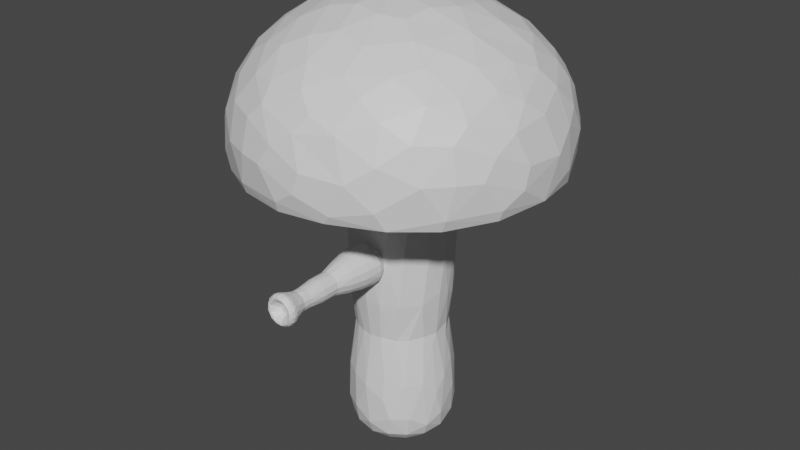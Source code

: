 # Source: Mushroom4.blend  (saved by Blender 2.92.15; exported with 4.5.12 LTS)
import bpy
from mathutils import Matrix  # noqa: F401  (used for matrix-valued properties, if any)

bpy.ops.wm.read_factory_settings(use_empty=True)
scene = bpy.context.scene
scene.name = 'Scene'

# ---- collections
col_collection = bpy.data.collections.new('Collection'); scene.collection.children.link(col_collection)

# ---- materials (node trees are filled in below, after node groups)
mat_material_003 = bpy.data.materials.new('Material.003')
mat_material_003.use_transparent_shadow = False
mat_material_004 = bpy.data.materials.new('Material.004')
mat_material_004.use_transparent_shadow = False
mat_material_005 = bpy.data.materials.new('Material.005')
mat_material_005.use_transparent_shadow = False

# ---- material node trees
mat_material_003.use_nodes = True; mat_material_003.node_tree.nodes.clear()
_N = mat_material_003.node_tree.nodes; _L = mat_material_003.node_tree.links
n0 = _N.new('ShaderNodeBsdfPrincipled'); n0.name = 'Principled BSDF'; n0.location = (10, 300)
n0.distribution = 'GGX'
n0.subsurface_method = 'BURLEY'
n0.inputs[3].default_value = 1.45
n0.inputs[27].default_value = (0.0, 0.0, 0.0, 1.0)
n0.inputs[28].default_value = 1.0
n1 = _N.new('ShaderNodeOutputMaterial'); n1.name = 'Material Output'; n1.location = (300, 300)
_L.new(n0.outputs[0], n1.inputs[0])
n1.is_active_output = True
mat_material_004.use_nodes = True; mat_material_004.node_tree.nodes.clear()
_N = mat_material_004.node_tree.nodes; _L = mat_material_004.node_tree.links
n0 = _N.new('ShaderNodeBsdfPrincipled'); n0.name = 'Principled BSDF'; n0.location = (10, 300)
n0.distribution = 'GGX'
n0.subsurface_method = 'BURLEY'
n0.inputs[3].default_value = 1.45
n0.inputs[27].default_value = (0.0, 0.0, 0.0, 1.0)
n0.inputs[28].default_value = 1.0
n1 = _N.new('ShaderNodeOutputMaterial'); n1.name = 'Material Output'; n1.location = (300, 300)
_L.new(n0.outputs[0], n1.inputs[0])
n1.is_active_output = True
mat_material_005.use_nodes = True; mat_material_005.node_tree.nodes.clear()
_N = mat_material_005.node_tree.nodes; _L = mat_material_005.node_tree.links
n0 = _N.new('ShaderNodeBsdfPrincipled'); n0.name = 'Principled BSDF'; n0.location = (10, 300)
n0.distribution = 'GGX'
n0.subsurface_method = 'BURLEY'
n0.inputs[3].default_value = 1.45
n0.inputs[27].default_value = (0.0, 0.0, 0.0, 1.0)
n0.inputs[28].default_value = 1.0
n1 = _N.new('ShaderNodeOutputMaterial'); n1.name = 'Material Output'; n1.location = (300, 300)
_L.new(n0.outputs[0], n1.inputs[0])
n1.is_active_output = True

# ---- world
world_world = bpy.data.worlds.new('World'); scene.world = world_world
world_world.use_nodes = True; world_world.node_tree.nodes.clear()
_N = world_world.node_tree.nodes; _L = world_world.node_tree.links
n0 = _N.new('ShaderNodeOutputWorld'); n0.name = 'World Output'; n0.location = (300, 300)
n1 = _N.new('ShaderNodeBackground'); n1.name = 'Background'; n1.location = (10, 300)
n1.inputs[0].default_value = (0.05088, 0.05088, 0.05088, 1.0)
_L.new(n1.outputs[0], n0.inputs[0])
n0.is_active_output = True
world_world.color = (0.05088, 0.05088, 0.05088)
world_world.use_sun_shadow = False
world_world.sun_shadow_jitter_overblur = 0.0

# ---- meshes
me_cylinder_003 = bpy.data.meshes.new('Cylinder.003')
me_cylinder_003.from_pydata([(-0.1046, 4.632, 0.7917), (-0.2657, 4.721, 0.7916), (-0.364, 4.883, 0.7917), (-0.3813, 5.031, 0.7916), (-0.3405, 5.174, 0.7917), (-0.2478, 5.291, 0.7917), (-0.1174, 5.364, 0.7917), (0.07543, 5.379, 0.7915), (0.2478, 5.291, 0.7917), (0.3597, 5.139, 0.7916), (0.38, 4.956, 0.7917), (0.3196, 4.786, 0.7916), (0.1806, 4.662, 0.7916), (0.03744, 4.62, 0.7917), (-0.04837, 4.546, 1.564), (-0.0373, 4.621, 1.938), (-0.04804, 4.723, 2.313), (-0.05552, 4.721, 3.411), (-0.08416, 4.733, 2.689), (-0.1441, 4.521, 1.172), (-0.1125, 4.789, 3.073), (-0.1458, 4.648, 1.932), (-0.2188, 4.6, 1.564), (-0.1859, 4.768, 3.452), (-0.1779, 4.783, 2.693), (-0.1941, 4.796, 2.313), (-0.2469, 4.71, 1.938), (-0.2767, 4.586, 1.172), (-0.2, 4.866, 3.075), (-0.3534, 4.709, 1.556), (-0.3922, 4.689, 1.172), (-0.258, 4.856, 3.447), (-0.2473, 4.868, 2.693), (-0.3356, 4.821, 1.938), (-0.257, 4.894, 2.312), (-0.4214, 4.825, 1.552), (-0.4795, 4.859, 1.17), (-0.2917, 4.969, 3.44), (-0.2378, 4.976, 3.073), (-0.2736, 4.946, 2.692), (-0.2815, 4.996, 2.31), (-0.3736, 4.926, 1.932), (-0.4541, 4.96, 1.564), (-0.2789, 5.028, 2.693), (-0.3786, 5.044, 1.938), (-0.4981, 5.0, 1.172), (-0.2854, 5.083, 3.452), (-0.2287, 5.069, 3.073), (-0.4473, 5.089, 1.552), (-0.4768, 5.149, 1.17), (-0.2471, 5.132, 2.693), (-0.2487, 5.127, 2.312), (-0.3329, 5.186, 1.938), (-0.4073, 5.209, 1.555), (-0.1848, 5.151, 3.073), (-0.4141, 5.277, 1.172), (-0.1912, 5.228, 3.452), (-0.1777, 5.217, 2.693), (-0.1791, 5.215, 2.314), (-0.2395, 5.299, 1.93), (-0.2964, 5.349, 1.555), (-0.3105, 5.392, 1.172), (-0.1128, 5.211, 3.073), (-0.08813, 5.284, 3.452), (-0.08121, 5.268, 2.693), (-0.05588, 5.276, 2.313), (-0.1094, 5.361, 1.956), (-0.1745, 5.421, 1.552), (-0.1368, 5.481, 1.172), (-0.02357, 5.238, 3.073), (-0.04902, 5.453, 1.564), (-0.05407, 5.354, 3.603), (0.02957, 5.279, 2.697), (1.574e-07, 5.381, 1.932), (2.131e-07, 5.498, 1.172), (0.0896, 5.283, 3.452), (0.0925, 5.223, 3.059), (0.08051, 5.268, 2.313), (0.1114, 5.364, 1.939), (0.08898, 5.447, 1.552), (0.145, 5.478, 1.172), (0.1068, 5.258, 2.692), (0.2163, 5.403, 1.556), (0.1879, 5.228, 3.446), (0.1815, 5.213, 2.693), (0.1768, 5.216, 2.313), (0.2116, 5.317, 1.932), (0.3105, 5.392, 1.172), (0.1848, 5.151, 3.073), (0.295, 5.241, 1.939), (0.3542, 5.29, 1.556), (0.2698, 5.11, 3.429), (0.2494, 5.128, 2.693), (0.2462, 5.132, 2.313), (0.4141, 5.277, 1.172), (0.2287, 5.069, 3.073), (0.3649, 5.11, 1.939), (0.4381, 5.132, 1.556), (0.4761, 5.154, 1.172), (0.2823, 4.996, 2.687), (0.2816, 5.001, 2.313), (0.3526, 5.052, 3.6), (0.2375, 4.975, 3.078), (0.3791, 4.962, 1.939), (0.4554, 4.954, 1.556), (0.4981, 5.0, 1.172), (0.2834, 4.91, 3.452), (0.4811, 4.863, 1.172), (0.1967, 4.861, 3.075), (0.2578, 4.893, 2.692), (0.2468, 4.869, 2.313), (0.3357, 4.82, 1.939), (0.4041, 4.789, 1.564), (0.2276, 4.812, 3.446), (0.2147, 4.82, 2.689), (0.4141, 4.723, 1.172), (0.1778, 4.784, 2.313), (0.243, 4.709, 1.947), (0.2908, 4.646, 1.555), (0.3168, 4.614, 1.172), (0.1102, 4.73, 3.429), (0.1103, 4.789, 3.078), (0.155, 4.768, 2.692), (0.04817, 4.722, 2.694), (0.08416, 4.734, 2.311), (0.1108, 4.635, 1.938), (0.1283, 4.56, 1.547), (0.1906, 4.54, 1.172), (0.0002398, 4.759, 3.075), (0.05328, 4.502, 1.17), (0.04225, 4.899, 3.607), (-0.06251, 4.908, 3.607), (-0.1108, 5.001, 3.607), (-0.07164, 5.082, 3.607), (3.923e-08, 5.108, 3.607), (0.07749, 5.079, 3.607), (0.1087, 4.98, 3.607), (-0.13, 4.758, 3.777), (-0.08705, 4.707, 3.783), (0.02903, 4.641, 3.606), (-0.03631, 4.631, 3.674), (-0.07185, 4.652, 3.731), (-0.1045, 4.656, 3.606), (-0.18, 4.677, 3.674), (-0.2162, 4.78, 3.784), (-0.2209, 4.723, 3.728), (-0.2259, 4.719, 3.604), (-0.2899, 4.77, 3.674), (-0.3261, 4.855, 3.73), (-0.3172, 4.829, 3.606), (-0.302, 4.937, 3.784), (-0.3557, 4.899, 3.674), (-0.3521, 4.93, 3.607), (-0.3531, 5.029, 3.729), (-0.3673, 5.043, 3.674), (-0.3594, 5.031, 3.608), (-0.286, 5.116, 3.784), (-0.3015, 5.191, 3.73), (-0.323, 5.18, 3.674), (-0.3208, 5.164, 3.606), (-0.2645, 5.239, 3.6), (-0.1736, 5.255, 3.783), (-0.2295, 5.29, 3.674), (-0.1707, 5.31, 3.73), (-0.1739, 5.316, 3.608), (-0.1409, 5.34, 3.674), (-0.03177, 5.304, 3.783), (-0.03797, 5.352, 3.73), (-0.03275, 5.368, 3.675), (0.1293, 5.243, 3.777), (0.03973, 5.359, 3.608), (0.1157, 5.286, 3.784), (0.1042, 5.34, 3.728), (0.1034, 5.355, 3.672), (0.1374, 5.332, 3.607), (0.2585, 5.246, 3.73), (0.2046, 5.306, 3.674), (0.2335, 5.275, 3.606), (0.2551, 5.173, 3.784), (0.2817, 5.24, 3.674), (0.2657, 5.081, 3.777), (0.3202, 5.166, 3.608), (0.3408, 5.097, 3.729), (0.3519, 5.114, 3.674), (0.3045, 5.032, 3.783), (0.3519, 4.959, 3.729), (0.3686, 4.97, 3.674), (0.228, 4.838, 3.777), (0.358, 4.958, 3.606), (0.2931, 4.911, 3.783), (0.312, 4.833, 3.729), (0.3278, 4.828, 3.675), (0.3161, 4.826, 3.608), (0.2178, 4.782, 3.784), (0.2539, 4.746, 3.607), (0.2251, 4.726, 3.729), (0.2377, 4.717, 3.672), (0.04703, 4.731, 3.777), (0.1643, 4.679, 3.606), (0.06267, 4.698, 3.784), (0.09688, 4.659, 3.729), (0.1135, 4.648, 3.674), (-0.1145, 4.795, 3.262), (-0.2002, 4.873, 3.262), (-0.2344, 4.981, 3.262), (-0.2238, 5.072, 3.262), (-0.1633, 5.172, 3.262), (-0.0656, 5.226, 3.263), (0.0473, 5.232, 3.262), (0.1651, 5.169, 3.26), (0.2238, 5.072, 3.262), (0.2335, 4.96, 3.262), (0.1717, 4.837, 3.262), (0.0896, 4.784, 3.262), (-0.005894, 4.763, 3.262), (-0.1083, 4.828, 3.715), (-0.2422, 4.9, 3.772), (-0.2576, 5.07, 3.774), (-0.1742, 5.112, 3.719), (-0.1435, 5.217, 3.772), (-0.02519, 5.258, 3.772), (0.09669, 5.174, 3.708), (0.1969, 5.055, 3.714), (0.1741, 4.899, 3.71), (0.03568, 4.816, 3.695), (0.0006317, 0.3366, 0.947), (-0.9498, 0.2277, -0.03329), (-0.9023, 7.467, -0.006689), (-0.8618, 0.2283, -0.5163), (-0.09637, 7.467, -1.043), (0.7765, 7.465, 0.368), (-0.8711, 0.9393, 0.7875), (-1.225, 1.091, 0.2219), (-1.255, 0.9167, -0.2446), (-1.061, 5.247, -0.7465), (0.6449, 4.726, -1.186), (0.5301, 3.211, -1.101), (0.9174, 5.165, -0.9578), (-0.3594, 0.2325, 0.7519), (0.07465, 7.466, 0.7832), (-0.4139, 0.9784, 1.067), (-0.4294, 0.4778, 0.9544), (-0.6751, 0.2297, 0.5341), (-0.315, 7.465, 0.7232), (-0.8183, 0.4841, 0.7034), (-0.6064, 7.464, 0.5409), (-1.069, 0.4704, 0.3224), (-0.8172, 7.464, 0.2551), (-1.167, 0.4841, -0.1246), (-1.07, 0.4666, -0.5821), (-0.8862, 7.468, -0.3761), (-0.8322, 0.6185, -1.009), (-0.7558, 0.3283, -0.8889), (-0.2821, 0.1831, -0.9828), (-0.6602, 7.465, -0.7562), (-0.4476, 0.4704, -1.207), (0.004535, 0.2371, -1.095), (-0.3817, 7.466, -0.96), (0.002513, 0.4666, -1.298), (0.4803, 0.2336, -0.9753), (0.2553, 0.9927, -1.382), (0.4585, 0.5034, -1.223), (0.8192, 0.9167, -1.104), (0.8262, 0.4704, -0.963), (0.5881, 7.464, -0.836), (1.154, 0.6826, -0.5929), (0.9724, 0.2954, -0.5366), (0.97, 0.2371, -0.134), (0.8696, 7.463, -0.4373), (1.273, 0.9386, -0.03487), (1.177, 0.4778, -0.1446), (0.8904, 0.2325, 0.2342), (0.91, 7.465, 0.01124), (1.165, 0.7245, 0.3433), (1.037, 0.3945, 0.2949), (0.6863, 0.2371, 0.5509), (0.8363, 0.4868, 0.6978), (0.361, 0.2297, 0.7529), (0.5697, 0.9616, 1.005), (0.4626, 0.4841, 0.9499), (0.4259, 7.465, 0.6841), (0.03317, 0.7196, 1.11), (-0.04456, 1.737, 1.13), (-0.3421, 5.03, 1.053), (-0.7426, 6.362, 0.7235), (-0.3978, 4.065, -1.265), (-0.08083, 1.875, -1.373), (0.7197, 6.37, -1.013), (1.195, 5.917, -0.2175), (1.246, 1.898, -0.1794), (1.066, 3.99, 0.4355), (0.7195, 3.999, 0.8309), (0.2968, 3.999, 1.03), (0.4171, 1.483, 1.072), (0.4137, 2.204, 1.005), (0.5045, 6.357, 0.8917), (0.1669, 5.837, 1.053), (0.829, 5.315, 0.7878), (0.8645, 6.324, 0.6287), (0.9533, 0.9784, 0.7155), (1.11, 6.072, 0.27), (1.101, 2.815, 0.1176), (1.211, 4.22, 0.0007739), (1.149, 5.158, 0.3414), (1.109, 6.564, -0.09548), (1.209, 1.448, -0.5527), (1.144, 2.204, -0.5389), (1.192, 4.022, -0.3045), (1.053, 6.353, -0.5748), (1.049, 0.98, -0.8514), (1.101, 3.964, -0.6008), (1.149, 5.158, -0.6051), (0.5675, 1.483, -1.273), (0.8743, 4.057, -0.9683), (0.4138, 5.977, -1.247), (0.2911, 4.413, -1.326), (0.1101, 6.214, -1.28), (-0.1782, 0.9863, -1.383), (0.00666, 3.999, -1.326), (-0.4256, 5.16, -1.288), (-0.344, 6.045, -1.26), (-0.6002, 0.9837, -1.253), (-0.7303, 4.4, -1.112), (-0.9784, 0.9843, -0.9287), (-0.9529, 6.316, -0.7558), (-1.082, 3.981, -0.6236), (-1.226, 4.964, -0.2609), (-1.18, 5.976, -0.07568), (-1.122, 6.165, -0.4377), (-1.188, 3.954, -0.1318), (-1.168, 4.981, 0.2548), (-0.9944, 6.379, 0.4103), (-1.049, 1.699, 0.5631), (-0.8109, 3.981, 0.7391), (-1.081, 4.065, 0.3836), (-0.6047, 5.401, 0.9313), (-0.3987, 6.215, 0.9479), (-0.05146, 4.0, 1.059), (-0.4598, 4.097, 0.9818), (0.04991, 5.16, 1.102), (-1.071, 3.064, -0.2985), (0.8611, 3.065, -0.812), (1.063, 3.169, -0.4453), (1.09, 3.069, -0.03906), (0.5935, 3.05, 0.788), (-0.2619, 3.067, 0.9222), (-0.889, 3.194, 0.5006), (-1.073, 3.069, -0.008209), (-0.8293, 3.072, -0.8285), (-0.6303, 3.076, -1.014), (-0.1157, 3.189, -1.222), (0.496, 2.963, -1.125), (0.2575, 3.076, 0.9272), (0.2584, 7.466, -1.014), (0.00666, 0.00714, -0.1318), (-0.374, 0.1029, 0.4026), (-0.6404, 0.1029, -0.02308), (-0.5278, 0.1029, -0.5125), (0.3548, 0.1029, -0.688), (0.657, 0.09549, -0.158), (0.2521, 0.09095, 0.4608), (0.4781, 5.165, 1.006), (0.845, 1.895, 0.7899), (1.107, 1.914, 0.4424), (1.248, 1.53, 0.115), (1.238, 5.167, -0.1332), (0.9284, 1.895, -0.9702), (0.918, 6.319, -0.8255), (0.6365, 5.511, -1.178), (0.2336, 1.946, -1.347), (-0.01, 5.207, -1.362), (-0.3755, 1.939, -1.31), (-0.769, 1.953, -1.103), (-0.7469, 5.936, -1.057), (-1.095, 1.901, -0.7152), (-0.9346, 4.548, -0.9145), (-1.238, 1.895, -0.1908), (-1.195, 1.13, -0.5692), (-1.171, 1.939, 0.2503), (-0.787, 1.905, 0.8296), (-0.8516, 5.207, 0.7499), (-0.9969, 5.417, 0.5761), (-0.4565, 1.858, 1.024), (-0.1823, 6.313, 0.9999), (-0.02334, 3.058, 0.9557), (-0.4934, 3.068, 0.8339), (-0.7201, 3.071, 0.6798), (-0.9882, 3.076, 0.3132), (-0.9777, 3.068, -0.5915), (-0.2982, 3.051, -1.181), (0.1514, 3.063, -1.21), (0.6634, 2.874, -1.029), (1.087, 2.874, -0.3952), (1.003, 3.09, 0.3124), (0.8104, 3.051, 0.6061), (-3.499, 7.573, -1.576), (-3.47, 7.703, 1.411), (-3.59, 8.535, 0.783), (0.2937, 7.573, -3.905), (-2.538, 7.703, -2.954), (-1.977, 8.535, -3.262), (3.681, 7.573, -1.017), (1.901, 7.703, -3.416), (2.368, 8.535, -2.978), (1.981, 7.573, 3.097), (3.713, 7.703, 0.6629), (3.441, 8.535, 1.242), (-2.456, 7.573, 2.751), (0.3934, 7.703, 3.646), (-0.2411, 8.535, 3.566), (-0.6079, 10.76, -1.213), (-2.094, 10.4, -0.4637), (-1.218, 10.76, 0.1137), (0.8421, 10.76, -1.043), (1.326, 10.5, -1.506), (1.128, 10.76, 0.389), (1.498, 10.4, 1.371), (-0.1448, 10.76, 1.104), (-0.5025, 10.29, 2.125), (-1.661, 9.922, 2.128), (1.634, 9.922, 2.148), (2.671, 9.922, -0.9804), (0.01647, 9.922, -2.933), (-2.661, 9.922, -1.012), (-2.869, 8.1, 2.343), (-2.389, 8.483, 2.717), (1.465, 8.1, 3.363), (1.969, 8.483, 3.021), (3.774, 8.1, -0.4442), (3.605, 8.483, -1.029), (0.2593, 8.483, -3.837), (-3.445, 8.483, -1.522), (-3.067, 7.188, 1.917), (-2.229, 7.176, 2.824), (0.9987, 7.188, 3.419), (2.121, 7.176, 2.903), (3.716, 7.214, -0.08935), (3.539, 7.176, -1.21), (1.187, 7.214, -3.652), (0.06656, 7.176, -3.83), (-2.983, 7.214, -2.347), (-3.498, 7.176, -1.336), (-0.118, 7.146, 3.54), (-1.275, 7.121, 3.298), (3.454, 7.146, 1.116), (2.866, 7.121, 2.142), (2.253, 7.146, -3.029), (3.046, 7.121, -2.153), (-2.062, 7.146, -3.168), (-0.9832, 7.121, -3.652), (-3.527, 7.146, 0.892), (-3.654, 7.121, -0.2832), (1.347, 7.116, -3.373), (-3.226, 7.099, -1.504), (0.8167, 7.116, 3.286), (3.501, 7.116, 0.1489), (1.802, 7.099, 2.878), (-3.739, 8.11, -0.7268), (-0.5875, 8.11, -3.87), (3.376, 8.11, -1.844), (2.674, 8.11, 2.551), (-1.723, 8.11, 3.241), (-0.4024, 10.9, 0.2289), (-0.7731, 10.65, 1.212), (-1.056, 10.03, 2.333), (-2.627, 9.977, 0.6468), (-1.948, 10.21, 1.285), (-1.103, 10.7, 0.7521), (-2.423, 10.2, 0.1908), (-1.915, 10.44, 0.5464), (-1.263, 10.39, 1.57), (-3.165, 9.548, 0.142), (-2.941, 9.586, 0.9532), (-2.533, 9.685, 1.556), (-2.127, 9.661, 2.075), (-1.328, 9.502, 2.797), (0.1409, 10.93, 0.2264), (1.037, 10.65, 1.02), (2.016, 10.03, 1.636), (-0.07306, 9.977, 2.608), (0.819, 9.899, 2.566), (0.4978, 10.7, 1.192), (0.05142, 10.44, 1.9), (0.8088, 10.31, 1.963), (-0.7196, 9.548, 2.964), (0.1211, 9.586, 3.002), (1.309, 9.603, 2.701), (2.373, 9.502, 2.037), (0.5364, 10.9, -0.1835), (1.414, 10.65, -0.7609), (2.302, 10.03, -1.501), (2.582, 9.977, 0.7858), (2.817, 9.899, -0.07558), (1.411, 10.7, -0.1949), (2.148, 10.2, 1.035), (2.06, 10.41, 0.2787), (2.021, 10.39, -0.7625), (2.721, 9.548, 1.511), (3.016, 9.586, 0.7228), (3.017, 9.661, -0.6633), (2.794, 9.502, -1.717), (0.1147, 10.9, -0.6565), (-0.308, 10.6, -1.786), (-0.593, 10.03, -2.743), (1.669, 9.977, -2.302), (0.9222, 9.899, -2.793), (0.3741, 10.7, -1.492), (1.772, 10.2, -1.813), (0.8083, 10.31, -2.222), (0.02291, 10.39, -2.248), (2.401, 9.548, -2.21), (1.743, 9.586, -2.735), (0.6051, 9.603, -3.189), (-0.6457, 9.502, -3.278), (-0.4655, 10.9, -0.4016), (-1.515, 10.65, -0.4505), (-2.668, 10.03, -0.3733), (-1.55, 9.977, -2.388), (-2.247, 9.899, -1.83), (-1.18, 10.7, -0.9065), (-1.054, 10.2, -2.335), (-1.235, 10.44, -1.742), (-1.884, 10.31, -1.347), (-1.201, 9.456, -3.162), (-1.939, 9.586, -2.592), (-2.723, 9.603, -1.651), (-3.193, 9.502, -0.4885), (-3.425, 9.127, 0.3969), (-3.027, 9.218, 1.41), (-2.146, 9.251, 2.483), (-3.04, 7.389, 2.077), (-3.322, 8.85, 1.232), (-3.379, 8.168, 1.543), (-2.823, 8.966, 1.988), (-1.792, 8.883, 2.984), (-0.711, 9.152, 3.259), (0.5291, 9.218, 3.225), (1.822, 9.251, 2.719), (1.159, 7.389, 3.444), (0.2688, 8.85, 3.45), (0.5467, 8.168, 3.6), (1.142, 8.966, 3.209), (2.408, 8.883, 2.537), (3.003, 9.152, 1.594), (3.327, 9.301, 0.2402), (3.272, 9.251, -0.9824), (3.488, 8.85, 0.7208), (3.716, 8.168, 0.5028), (3.528, 8.966, -0.1841), (3.387, 8.705, -1.498), (3.011, 9.119, -1.877), (2.461, 9.127, -2.569), (1.544, 9.218, -3.155), (1.841, 8.189, -3.412), (0.2002, 9.251, -3.505), (0.6039, 8.094, -3.86), (1.887, 8.85, -3.184), (1.244, 8.148, -3.695), (1.039, 8.966, -3.502), (-0.3808, 8.883, -3.702), (-1.559, 9.127, -3.224), (-2.4, 9.218, -2.533), (-2.553, 8.189, -2.894), (-3.148, 9.251, -1.363), (-3.361, 8.094, -1.857), (-2.322, 8.85, -2.868), (-3.006, 8.148, -2.414), (-2.886, 8.966, -2.16), (-3.544, 8.705, -1.014), (-3.463, 9.119, -0.486), (-1.065, 8.822, 3.323), (-0.5479, 8.068, 3.617), (-1.106, 8.097, 3.491), (-1.267, 7.379, 3.4), (-0.08414, 7.392, 3.629), (2.955, 8.822, 1.951), (3.394, 8.068, 1.549), (3.102, 8.097, 2.041), (2.966, 7.379, 2.166), (3.549, 7.392, 1.112), (2.892, 8.822, -2.297), (2.645, 8.068, -2.839), (3.023, 8.097, -2.409), (3.1, 7.379, -2.241), (2.278, 7.392, -3.121), (-1.168, 8.822, -3.55), (-1.759, 8.068, -3.483), (-1.234, 8.097, -3.709), (-1.05, 7.379, -3.731), (-2.141, 7.392, -3.22), (-3.613, 8.822, -0.07612), (-3.732, 8.068, 0.5068), (-3.785, 8.097, -0.06239), (-3.749, 7.379, -0.2444), (-3.601, 7.392, 0.9518), (-1.225, 7.62, 0.6985), (0.4094, 7.62, 1.291), (1.478, 7.62, -0.08017), (0.5038, 7.62, -1.52), (-1.166, 7.62, -1.038), (-0.4836, 7.597, 1.208), (1.123, 7.597, 0.7435), (1.178, 7.597, -0.9278), (-0.395, 7.597, -1.496), (-1.422, 7.597, -0.1764), (-1.735, 7.469, -1.542), (-2.282, 7.397, -0.4548), (-1.879, 7.469, 1.084), (2.734, 7.043, -2.347), (0.8069, 7.469, -2.216), (-2.668, 7.116, -2.413), (2.037, 7.397, -1.208), (-0.9086, 7.043, 3.271), (0.5736, 7.469, 2.033), (-1.014, 7.397, 1.94), (-1.264, 7.043, -3.415), (-2.996, 7.116, 1.702), (-0.396, 7.397, -2.4), (2.953, 7.043, 1.785), (2.234, 7.469, -0.007182), (1.655, 7.397, 1.474), (0.3098, 7.099, -3.622), (-2.303, 7.099, 2.514), (3.417, 7.099, -0.9144), (-3.515, 7.043, 0.05685), (-5.39e-06, 7.725, -0.1298)], [], [(136, 130, 223), (159, 160, 46), (123, 16, 124), (126, 129, 127), (213, 120, 214), (122, 121, 123), (120, 213, 212), (119, 12, 11), (114, 116, 110), (112, 115, 107), (109, 108, 114), (10, 107, 11), (104, 107, 105), (100, 103, 96), (92, 95, 99), (93, 96, 89), (91, 210, 209), (90, 94, 87), (84, 88, 92), (85, 89, 86), (82, 87, 80), (81, 76, 84), (78, 82, 79), (72, 76, 81), (72, 77, 65), (68, 70, 74), (66, 65, 73), (69, 72, 64), (66, 70, 67), (62, 64, 57), (54, 57, 50), (53, 55, 49), (49, 4, 3), (47, 50, 43), (42, 44, 48), (42, 45, 36), (41, 40, 44), (38, 43, 39), (29, 33, 35), (32, 34, 25), (26, 25, 33), (28, 32, 24), (22, 26, 29), (202, 23, 203), (22, 27, 19), (20, 24, 18), (16, 21, 15), (214, 17, 202), (14, 19, 129), (123, 128, 18), (101, 188, 106), (192, 113, 106), (164, 63, 56), (139, 17, 120), (71, 170, 75), (37, 155, 46), (139, 140, 142), (142, 140, 143), (140, 141, 143), (146, 143, 147), (143, 145, 147), (149, 147, 151), (147, 148, 151), (158, 157, 162), (164, 162, 165), (162, 163, 165), (71, 168, 170), (170, 173, 174), (172, 171, 175), (177, 179, 181), (175, 178, 182), (181, 183, 101), (182, 184, 185), (185, 189, 190), (190, 189, 193), (194, 196, 198), (198, 201, 139), (200, 199, 141), (206, 62, 54), (207, 69, 62), (208, 76, 69), (76, 209, 88), (102, 211, 108), (108, 212, 121), (197, 224, 137), (187, 224, 197), (223, 130, 224), (222, 136, 223), (221, 135, 222), (220, 221, 169), (220, 134, 221), (220, 219, 134), (218, 132, 133), (216, 131, 132), (137, 224, 215), (189, 187, 193), (178, 180, 184), (171, 169, 178), (150, 216, 217), (144, 137, 216), (139, 142, 17), (134, 219, 133), (6, 7, 8, 9, 10, 11, 12, 13, 0, 1, 2, 3, 4, 5), (14, 126, 125, 15), (126, 14, 129), (16, 15, 125, 124), (129, 13, 12, 127), (120, 17, 214), (127, 119, 118, 126), (121, 128, 123), (12, 119, 127), (125, 126, 118, 117), (125, 117, 116, 124), (124, 116, 122, 123), (122, 114, 108, 121), (114, 122, 116), (118, 119, 115, 112), (113, 120, 212), (115, 119, 11), (118, 112, 111, 117), (117, 111, 110, 116), (212, 211, 106, 113), (11, 107, 115), (109, 114, 110), (112, 104, 103, 111), (104, 112, 107), (111, 103, 100, 110), (110, 100, 99, 109), (109, 99, 102, 108), (105, 10, 9, 98), (10, 105, 107), (101, 106, 211), (105, 98, 97, 104), (104, 97, 96, 103), (211, 210, 91, 101), (99, 95, 102), (100, 93, 92, 99), (93, 100, 96), (98, 94, 90, 97), (9, 94, 98), (97, 90, 89, 96), (94, 9, 8, 87), (92, 88, 95), (93, 85, 84, 92), (85, 93, 89), (90, 82, 86, 89), (83, 91, 209), (82, 90, 87), (87, 8, 7, 80), (84, 76, 88), (86, 78, 77, 85), (78, 86, 82), (85, 77, 81, 84), (209, 208, 75, 83), (79, 80, 74, 70), (79, 82, 80), (72, 81, 77), (74, 80, 7), (79, 70, 73, 78), (78, 73, 65, 77), (7, 6, 68, 74), (69, 76, 72), (71, 75, 208), (208, 207, 63, 71), (70, 66, 73), (64, 72, 65), (6, 5, 61, 68), (67, 70, 68), (62, 69, 64), (67, 68, 61, 60), (67, 60, 59, 66), (66, 59, 58, 65), (65, 58, 57, 64), (63, 207, 206, 56), (5, 4, 55, 61), (54, 62, 57), (60, 61, 55, 53), (60, 53, 52, 59), (58, 59, 52, 51), (58, 51, 50, 57), (160, 206, 205, 46), (206, 160, 56), (49, 55, 4), (47, 54, 50), (53, 48, 44, 52), (49, 48, 53), (51, 52, 44, 40), (51, 40, 43, 50), (48, 49, 45, 42), (45, 49, 3), (46, 205, 204, 37), (38, 47, 43), (3, 2, 36, 45), (41, 42, 35, 33), (41, 44, 42), (39, 43, 40), (35, 42, 36), (41, 33, 34, 40), (40, 34, 32, 39), (39, 32, 28, 38), (37, 204, 203, 31), (2, 1, 30, 36), (35, 36, 30, 29), (29, 30, 27, 22), (33, 25, 34), (26, 33, 29), (24, 32, 25), (203, 23, 31), (27, 30, 1), (1, 0, 19, 27), (20, 28, 24), (25, 26, 21, 16), (21, 26, 22), (25, 16, 18, 24), (21, 22, 14, 15), (202, 17, 23), (14, 22, 19), (0, 13, 129, 19), (128, 20, 18), (123, 18, 16), (120, 113, 194, 198), (136, 135, 134, 133, 132, 131, 130), (188, 192, 106), (160, 164, 56), (113, 192, 194), (63, 164, 71), (146, 23, 17, 142), (31, 23, 146, 149), (198, 139, 120), (75, 170, 174), (83, 75, 174, 177), (37, 31, 149, 152), (91, 83, 177, 181), (144, 145, 141, 138), (152, 155, 37), (91, 181, 101), (46, 155, 159), (141, 199, 138), (146, 142, 143), (143, 141, 145), (151, 154, 155, 152), (149, 146, 147), (147, 145, 148), (148, 145, 144), (148, 144, 150), (152, 149, 151), (153, 154, 151, 148), (154, 158, 159, 155), (153, 148, 150), (153, 150, 156), (157, 158, 154, 153), (158, 162, 160, 159), (157, 153, 156), (165, 168, 71, 164), (157, 156, 161), (164, 160, 162), (162, 157, 163), (163, 157, 161), (167, 168, 165, 163), (166, 167, 163, 161), (172, 173, 168, 167), (170, 168, 173), (171, 172, 167, 166), (176, 177, 174, 173), (172, 175, 176, 173), (175, 182, 183, 179), (177, 176, 179), (179, 176, 175), (175, 171, 178), (181, 179, 183), (186, 188, 101, 183), (182, 178, 184), (182, 185, 186, 183), (191, 192, 188, 186), (185, 184, 189), (185, 190, 191, 186), (196, 194, 192, 191), (195, 196, 191, 190), (195, 200, 201, 196), (195, 190, 193), (198, 196, 201), (199, 200, 195, 193), (200, 141, 140, 201), (139, 201, 140), (20, 128, 214, 202), (131, 224, 130), (28, 20, 202, 203), (38, 28, 203, 204), (47, 38, 204, 205), (54, 47, 205, 206), (210, 95, 88, 209), (206, 207, 62), (207, 208, 69), (208, 209, 76), (211, 102, 95, 210), (128, 121, 213, 214), (108, 211, 212), (121, 212, 213), (223, 187, 180, 222), (187, 223, 224), (221, 222, 180, 169), (222, 135, 136), (197, 199, 193, 187), (221, 134, 135), (219, 218, 133), (219, 217, 218), (218, 217, 132), (217, 216, 132), (216, 137, 215), (216, 215, 131), (215, 224, 131), (187, 189, 184, 180), (169, 171, 166, 220), (178, 169, 180), (220, 166, 161, 219), (217, 219, 161, 156), (197, 137, 138, 199), (156, 150, 217), (150, 144, 216), (144, 138, 137), (383, 243, 336), (243, 284, 336), (245, 331, 284), (247, 227, 331), (227, 250, 327), (250, 328, 327), (328, 250, 324), (324, 254, 373), (373, 257, 320), (257, 229, 320), (316, 353, 314), (353, 287, 314), (264, 287, 353), (287, 264, 367), (367, 268, 308), (268, 304, 308), (304, 272, 300), (230, 298, 300), (280, 295, 298), (280, 239, 295), (238, 360, 225), (355, 238, 242), (253, 357, 252), (267, 359, 266), (271, 359, 267), (360, 271, 275), (360, 275, 277), (278, 293, 281), (344, 292, 352), (361, 339, 292), (339, 337, 292), (295, 296, 361), (296, 383, 339), (279, 277, 275), (362, 294, 293), (362, 278, 299), (297, 361, 291), (361, 292, 291), (297, 295, 361), (273, 276, 274), (299, 276, 273), (363, 299, 273), (303, 297, 290), (297, 291, 290), (300, 298, 303), (270, 273, 274), (270, 269, 273), (302, 290, 343), (288, 300, 365), (304, 300, 288), (365, 303, 302), (305, 269, 265), (266, 270, 267), (305, 289, 269), (310, 307, 342), (307, 343, 342), (310, 311, 307), (311, 365, 307), (365, 302, 307), (308, 288, 311), (311, 288, 365), (263, 265, 266), (259, 263, 266), (305, 265, 309), (366, 306, 305), (366, 309, 262), (313, 310, 341), (237, 311, 313), (262, 263, 261), (260, 312, 262), (312, 366, 262), (368, 287, 237), (258, 260, 261), (256, 258, 259), (318, 315, 390), (315, 236, 390), (316, 314, 370), (317, 286, 260), (285, 318, 350), (318, 390, 350), (319, 370, 285), (252, 251, 255), (321, 255, 251), (252, 255, 253), (372, 321, 323), (348, 322, 349), (322, 285, 349), (373, 322, 375), (323, 251, 249), (374, 323, 377), (233, 249, 248), (249, 228, 226), (376, 374, 377), (376, 377, 233), (329, 325, 340), (325, 388, 340), (326, 325, 329), (327, 328, 326), (246, 232, 248), (232, 376, 233), (334, 329, 347), (329, 340, 347), (334, 330, 329), (331, 327, 330), (330, 327, 326), (332, 232, 231), (246, 226, 242), (332, 378, 232), (379, 332, 231), (386, 333, 346), (333, 334, 346), (381, 330, 334), (284, 381, 380), (331, 381, 284), (381, 331, 330), (244, 242, 238), (338, 333, 386), (335, 380, 338), (335, 284, 380), (336, 335, 283), (281, 240, 241), (225, 241, 238), (384, 337, 345), (337, 338, 345), (338, 385, 345), (337, 283, 338), (383, 336, 283), (282, 345, 382), (345, 385, 382), (346, 387, 386), (378, 347, 376), (347, 340, 376), (340, 388, 374), (376, 340, 374), (348, 349, 372), (374, 348, 372), (349, 389, 371), (389, 350, 390), (389, 390, 286), (371, 389, 286), (351, 391, 366), (391, 341, 366), (341, 342, 392), (341, 392, 306), (366, 341, 306), (392, 343, 289), (306, 392, 289), (301, 393, 363), (344, 352, 294), (362, 344, 294), (352, 384, 282), (294, 352, 282), (239, 243, 383), (243, 245, 284), (245, 247, 331), (331, 227, 327), (250, 254, 324), (254, 257, 373), (320, 229, 316), (229, 353, 316), (264, 268, 367), (304, 268, 272), (308, 304, 288), (300, 272, 230), (230, 280, 298), (296, 239, 383), (295, 239, 296), (355, 354, 360), (356, 354, 355), (357, 354, 356), (253, 354, 357), (358, 354, 253), (359, 354, 358), (360, 354, 359), (225, 360, 277), (355, 360, 238), (226, 356, 242), (356, 355, 242), (228, 357, 226), (357, 356, 226), (252, 357, 228), (278, 279, 276, 299), (266, 358, 259), (266, 359, 358), (271, 360, 359), (279, 278, 281), (279, 281, 225), (293, 282, 281), (277, 279, 225), (293, 294, 282), (352, 292, 384), (292, 337, 384), (361, 296, 339), (275, 271, 274, 276), (275, 276, 279), (278, 362, 293), (291, 292, 344), (298, 295, 297), (344, 394, 290, 291), (299, 363, 362), (393, 290, 394), (274, 271, 267, 270), (303, 298, 297), (364, 273, 269), (309, 265, 263, 262), (289, 364, 269), (289, 301, 364), (364, 301, 363), (273, 364, 363), (343, 290, 393), (343, 307, 302), (302, 303, 290), (365, 300, 303), (266, 265, 270), (265, 269, 270), (305, 306, 289), (368, 235, 315, 314), (253, 256, 259, 358), (309, 366, 305), (341, 310, 342), (313, 311, 310), (237, 367, 311), (287, 367, 237), (311, 367, 308), (261, 260, 262), (259, 261, 263), (312, 351, 366), (236, 313, 341), (236, 315, 235), (235, 237, 313), (236, 235, 313), (314, 287, 368), (235, 368, 237), (258, 261, 259), (286, 369, 260), (312, 369, 351), (260, 369, 312), (390, 236, 351), (318, 370, 315), (370, 314, 315), (317, 258, 255, 321), (258, 256, 253, 255), (317, 260, 258), (317, 321, 371, 286), (246, 244, 231, 232), (389, 285, 350), (285, 370, 318), (319, 320, 370), (370, 320, 316), (251, 323, 321), (321, 372, 371), (349, 285, 389), (322, 319, 285), (322, 373, 319), (319, 373, 320), (249, 377, 323), (249, 251, 252), (249, 252, 228), (323, 374, 372), (388, 325, 348), (325, 234, 375), (375, 322, 348), (325, 375, 348), (328, 324, 234), (234, 324, 373), (375, 234, 373), (233, 377, 249), (226, 248, 249), (326, 234, 325), (326, 328, 234), (232, 233, 248), (226, 246, 248), (232, 378, 376), (387, 334, 347), (330, 326, 329), (231, 244, 241, 240), (242, 244, 246), (346, 334, 387), (333, 381, 334), (333, 380, 381), (231, 240, 382, 379), (238, 241, 244), (394, 362, 363, 393), (385, 338, 386), (338, 380, 333), (338, 283, 335), (336, 284, 335), (225, 281, 241), (281, 282, 240), (240, 282, 382), (337, 339, 283), (339, 383, 283), (384, 345, 282), (382, 385, 379), (379, 385, 386), (379, 386, 332), (332, 387, 378), (386, 387, 332), (387, 347, 378), (388, 348, 374), (372, 349, 371), (286, 390, 369), (369, 390, 351), (351, 236, 391), (391, 236, 341), (392, 342, 343), (289, 343, 301), (301, 343, 393), (394, 344, 362), (523, 560, 524), (510, 551, 511), (497, 543, 498), (484, 535, 485), (471, 527, 472), (462, 514, 412), (412, 469, 467), (462, 467, 417), (469, 468, 465), (465, 466, 469), (470, 463, 467), (464, 470, 419), (471, 465, 516), (472, 473, 465), (473, 466, 465), (475, 419, 529), (475, 484, 464), (476, 462, 417), (417, 482, 481), (476, 481, 415), (482, 418, 479), (420, 483, 480), (416, 483, 420), (478, 416, 420), (484, 479, 464), (485, 480, 479), (480, 486, 420), (487, 420, 537), (487, 497, 478), (488, 476, 415), (415, 495, 493), (488, 493, 413), (495, 494, 491), (493, 495, 496), (496, 489, 493), (490, 496, 421), (497, 491, 478), (498, 492, 491), (492, 499, 421), (500, 421, 545), (500, 510, 490), (501, 488, 413), (413, 414, 506), (501, 506, 410), (414, 508, 506), (506, 508, 509), (509, 502, 506), (503, 509, 422), (510, 504, 490), (511, 505, 504), (505, 512, 422), (513, 422, 554), (513, 523, 503), (514, 501, 410), (410, 521, 519), (514, 519, 412), (521, 520, 517), (423, 522, 518), (411, 522, 423), (516, 411, 423), (523, 517, 503), (524, 518, 517), (518, 525, 423), (526, 423, 563), (526, 471, 516), (527, 590, 397), (397, 532, 531), (396, 530, 424), (527, 531, 472), (532, 396, 424), (533, 528, 531), (529, 533, 425), (530, 432, 433), (433, 407, 530), (461, 425, 407), (534, 425, 461), (425, 534, 529), (534, 475, 529), (535, 570, 409), (409, 540, 539), (408, 538, 426), (535, 539, 485), (540, 408, 426), (541, 536, 539), (537, 541, 427), (538, 434, 435), (435, 404, 538), (460, 427, 404), (542, 427, 460), (427, 542, 537), (542, 487, 537), (543, 575, 406), (406, 547, 546), (436, 405, 579), (405, 436, 428), (543, 546, 498), (547, 405, 428), (548, 544, 546), (545, 548, 429), (437, 401, 436), (459, 429, 401), (549, 429, 459), (429, 549, 545), (550, 500, 545), (551, 580, 403), (403, 553, 556), (438, 402, 584), (402, 438, 557), (551, 556, 511), (553, 557, 556), (556, 557, 558), (558, 552, 556), (554, 558, 430), (439, 398, 438), (458, 430, 398), (559, 430, 458), (430, 559, 554), (559, 513, 554), (560, 585, 400), (400, 562, 565), (440, 399, 589), (399, 440, 566), (560, 565, 524), (562, 566, 565), (565, 566, 567), (567, 561, 565), (563, 567, 431), (441, 395, 440), (457, 431, 395), (568, 431, 457), (431, 568, 563), (569, 526, 563), (570, 572, 409), (443, 573, 433), (461, 573, 572), (573, 443, 442), (442, 574, 573), (571, 574, 408), (574, 442, 434), (575, 577, 406), (445, 578, 435), (460, 578, 577), (578, 445, 444), (444, 579, 578), (576, 579, 405), (579, 444, 436), (580, 550, 549), (580, 582, 403), (447, 583, 437), (459, 583, 582), (583, 447, 446), (446, 584, 583), (581, 584, 402), (584, 446, 438), (585, 587, 400), (449, 588, 439), (458, 588, 587), (588, 449, 448), (448, 589, 588), (586, 589, 399), (589, 448, 440), (590, 569, 568), (590, 592, 397), (451, 593, 441), (457, 593, 592), (593, 451, 450), (450, 594, 593), (591, 594, 396), (594, 450, 432), (608, 609, 452), (608, 611, 609), (610, 605, 453), (623, 619, 611), (612, 613, 454), (612, 614, 613), (622, 607, 614), (615, 605, 610), (615, 617, 605), (616, 607, 622), (621, 609, 617), (618, 619, 455), (618, 620, 619), (454, 613, 456), (456, 613, 620), (455, 619, 623), (624, 607, 616), (624, 606, 607), (452, 609, 621), (453, 605, 606), (445, 618, 444), (449, 615, 448), (443, 612, 442), (447, 608, 446), (451, 624, 450), (550, 551, 510), (569, 527, 471), (476, 514, 462), (466, 470, 467, 469), (516, 465, 468), (412, 467, 462), (417, 467, 463), (411, 468, 469), (419, 470, 466), (474, 419, 466, 473), (418, 463, 470), (470, 464, 418), (472, 465, 471), (473, 472, 528), (463, 418, 482, 417), (529, 419, 474), (464, 419, 475), (535, 484, 475), (483, 482, 479, 480), (464, 479, 418), (417, 481, 476), (415, 481, 477), (477, 481, 483, 416), (481, 482, 483), (536, 486, 480, 485), (416, 478, 494), (485, 479, 484), (477, 416, 495, 415), (537, 420, 486), (478, 420, 487), (543, 497, 487), (495, 492, 421, 496), (478, 491, 494), (415, 493, 488), (413, 493, 489), (416, 494, 495), (491, 492, 495), (507, 414, 496, 490), (414, 489, 496), (507, 504, 508, 414), (498, 491, 497), (492, 498, 544), (544, 499, 492), (545, 421, 499), (490, 421, 500), (550, 510, 500), (476, 488, 501), (414, 413, 489), (490, 504, 507), (413, 506, 501), (410, 506, 502), (508, 505, 422, 509), (504, 505, 508), (520, 502, 509, 503), (552, 512, 505, 511), (511, 504, 510), (522, 521, 517, 518), (554, 422, 512), (503, 422, 513), (476, 501, 514), (521, 410, 502), (503, 517, 520), (410, 519, 514), (412, 519, 515), (502, 520, 521), (515, 519, 522, 411), (519, 521, 522), (561, 525, 518, 524), (411, 516, 468), (524, 517, 523), (591, 396, 532, 397), (563, 423, 525), (516, 423, 526), (569, 471, 526), (569, 590, 527), (396, 594, 432, 530), (424, 533, 531, 532), (397, 531, 527), (472, 531, 528), (425, 533, 424), (474, 473, 533, 529), (473, 528, 533), (571, 408, 540, 409), (530, 407, 424), (407, 425, 424), (535, 475, 534), (408, 574, 434, 538), (426, 541, 539, 540), (409, 539, 535), (485, 539, 536), (427, 541, 426), (576, 405, 547, 406), (486, 536, 541), (541, 537, 486), (538, 404, 426), (404, 427, 426), (543, 487, 542), (428, 548, 546, 547), (406, 546, 543), (498, 546, 544), (429, 548, 428), (499, 544, 548, 545), (581, 402, 553, 403), (436, 401, 428), (401, 429, 428), (545, 549, 550), (550, 580, 551), (557, 555, 430, 558), (403, 556, 551), (511, 556, 552), (557, 553, 402), (555, 557, 438, 398), (512, 552, 558), (558, 554, 512), (586, 399, 562, 400), (398, 430, 555), (523, 513, 559), (523, 585, 560), (566, 564, 431, 567), (515, 411, 469, 412), (400, 565, 560), (524, 565, 561), (566, 562, 399), (564, 566, 440, 395), (525, 561, 567), (567, 563, 525), (570, 534, 461, 572), (395, 431, 564), (563, 568, 569), (535, 534, 570), (461, 407, 433, 573), (409, 572, 571), (571, 572, 573, 574), (575, 542, 460, 577), (543, 542, 575), (460, 404, 435, 578), (406, 577, 576), (576, 577, 578, 579), (580, 549, 459, 582), (459, 401, 437, 583), (403, 582, 581), (581, 582, 583, 584), (585, 559, 458, 587), (523, 559, 585), (458, 398, 439, 588), (400, 587, 586), (586, 587, 588, 589), (590, 568, 457, 592), (457, 395, 441, 593), (397, 592, 591), (591, 592, 593, 594), (602, 598, 609, 611), (597, 602, 611, 619), (604, 625, 595), (599, 625, 604), (603, 625, 599), (598, 625, 603), (602, 625, 598), (597, 625, 602), (601, 625, 597), (596, 625, 601), (600, 625, 596), (595, 625, 600), (624, 453, 606), (600, 596, 613, 614), (595, 600, 614, 607), (608, 623, 611), (603, 599, 605, 617), (598, 603, 617, 609), (612, 622, 614), (601, 597, 619, 620), (596, 601, 620, 613), (615, 621, 617), (604, 595, 607, 606), (599, 604, 606, 605), (618, 456, 620), (624, 451, 441, 453), (621, 439, 438, 452), (616, 432, 450, 624), (623, 437, 436, 455), (618, 445, 435, 456), (456, 435, 434, 454), (455, 436, 444, 618), (615, 449, 439, 621), (622, 433, 432, 616), (610, 440, 448, 615), (612, 443, 433, 622), (454, 434, 442, 612), (608, 447, 437, 623), (453, 441, 440, 610), (452, 438, 446, 608)])
me_cylinder_003.polygons.foreach_set('material_index', [2, 2, 2, 2, 2, 2, 2, 2, 2, 2, 2, 2, 2, 2, 2, 2, 2, 2, 2, 2, 2, 2, 2, 2, 2, 2, 2, 2, 2, 2, 2, 2, 2, 2, 2, 2, 2, 2, 2, 2, 2, 2, 2, 2, 2, 2, 2, 2, 2, 2, 2, 2, 2, 2, 2, 2, 2, 2, 2, 2, 2, 2, 2, 2, 2, 2, 2, 2, 2, 2, 2, 2, 2, 2, 2, 2, 2, 2, 2, 2, 2, 2, 2, 2, 2, 2, 2, 2, 2, 2, 2, 2, 2, 2, 2, 2, 2, 2, 2, 2, 2, 2, 2, 2, 2, 2, 2, 2, 2, 2, 2, 2, 2, 2, 2, 2, 2, 2, 2, 2, 2, 2, 2, 2, 2, 2, 2, 2, 2, 2, 2, 2, 2, 2, 2, 2, 2, 2, 2, 2, 2, 2, 2, 2, 2, 2, 2, 2, 2, 2, 2, 2, 2, 2, 2, 2, 2, 2, 2, 2, 2, 2, 2, 2, 2, 2, 2, 2, 2, 2, 2, 2, 2, 2, 2, 2, 2, 2, 2, 2, 2, 2, 2, 2, 2, 2, 2, 2, 2, 2, 2, 2, 2, 2, 2, 2, 2, 2, 2, 2, 2, 2, 2, 2, 2, 2, 2, 2, 2, 2, 2, 2, 2, 2, 2, 2, 2, 2, 2, 2, 2, 2, 2, 2, 2, 2, 2, 2, 2, 2, 2, 2, 2, 2, 2, 2, 2, 2, 2, 2, 2, 2, 2, 2, 2, 2, 2, 2, 2, 2, 2, 2, 2, 2, 2, 2, 2, 2, 2, 2, 2, 2, 2, 2, 2, 2, 2, 2, 2, 2, 2, 2, 2, 2, 2, 2, 2, 2, 2, 2, 2, 2, 2, 2, 2, 2, 2, 2, 2, 2, 2, 2, 2, 2, 2, 2, 2, 2, 2, 2, 2, 2, 2, 2, 2, 2, 2, 2, 2, 2, 2, 2, 2, 2, 2, 2, 2, 2, 2, 2, 1, 1, 1, 1, 1, 1, 1, 1, 1, 1, 1, 1, 1, 1, 1, 1, 1, 1, 1, 1, 1, 1, 1, 1, 1, 1, 1, 1, 1, 1, 1, 1, 1, 1, 1, 1, 1, 1, 1, 1, 1, 1, 1, 1, 1, 1, 1, 1, 1, 1, 1, 1, 1, 1, 1, 1, 1, 1, 1, 1, 1, 1, 1, 1, 1, 1, 1, 1, 1, 1, 1, 1, 1, 1, 1, 1, 1, 1, 1, 1, 1, 1, 1, 1, 1, 1, 1, 1, 1, 1, 1, 1, 1, 1, 1, 1, 1, 1, 1, 1, 1, 1, 1, 1, 1, 1, 1, 1, 1, 1, 1, 1, 1, 1, 1, 1, 1, 1, 1, 1, 1, 1, 1, 1, 1, 1, 1, 1, 1, 1, 1, 1, 1, 1, 1, 1, 1, 1, 1, 1, 1, 1, 1, 1, 1, 1, 1, 1, 1, 1, 1, 1, 1, 1, 1, 1, 1, 1, 1, 1, 1, 1, 1, 1, 1, 1, 1, 1, 1, 1, 1, 1, 1, 1, 1, 1, 1, 1, 1, 1, 1, 1, 1, 1, 1, 1, 1, 1, 1, 1, 1, 1, 1, 1, 1, 1, 1, 1, 1, 1, 1, 1, 1, 1, 1, 1, 1, 1, 1, 1, 1, 1, 1, 1, 1, 1, 1, 1, 1, 1, 1, 1, 1, 1, 1, 1, 1, 1, 1, 1, 1, 1, 1, 1, 1, 1, 1, 1, 1, 1, 1, 1, 1, 1, 1, 1, 1, 1, 1, 1, 1, 1, 1, 1, 1, 1, 1, 1, 1, 1, 1, 1, 1, 1, 1, 1, 1, 1, 1, 1, 1, 1, 1, 1, 1, 1, 1, 1, 1, 1, 1, 1, 1, 1, 1, 1, 1, 1, 1, 1, 1, 1, 1, 1, 1, 1, 1, 1, 1, 1, 1, 1, 1, 1, 1, 1, 1, 1, 1, 0, 0, 0, 0, 0, 0, 0, 0, 0, 0, 0, 0, 0, 0, 0, 0, 0, 0, 0, 0, 0, 0, 0, 0, 0, 0, 0, 0, 0, 0, 0, 0, 0, 0, 0, 0, 0, 0, 0, 0, 0, 0, 0, 0, 0, 0, 0, 0, 0, 0, 0, 0, 0, 0, 0, 0, 0, 0, 0, 0, 0, 0, 0, 0, 0, 0, 0, 0, 0, 0, 0, 0, 0, 0, 0, 0, 0, 0, 0, 0, 0, 0, 0, 0, 0, 0, 0, 0, 0, 0, 0, 0, 0, 0, 0, 0, 0, 0, 0, 0, 0, 0, 0, 0, 0, 0, 0, 0, 0, 0, 0, 0, 0, 0, 0, 0, 0, 0, 0, 0, 0, 0, 0, 0, 0, 0, 0, 0, 0, 0, 0, 0, 0, 0, 0, 0, 0, 0, 0, 0, 0, 0, 0, 0, 0, 0, 0, 0, 0, 0, 0, 0, 0, 0, 0, 0, 0, 0, 0, 0, 0, 0, 0, 0, 0, 0, 0, 0, 0, 0, 0, 0, 0, 0, 0, 0, 0, 0, 0, 0, 0, 0, 0, 0, 0, 0, 0, 0, 0, 0, 0, 0, 0, 0, 0, 0, 0, 0, 0, 0, 0, 0, 0, 0, 0, 0, 0, 0, 0, 0, 0, 0, 0, 0, 0, 0, 0, 0, 0, 0, 0, 0, 0, 0, 0, 0, 0, 0, 0, 0, 0, 0, 0, 0, 0, 0, 0, 0, 0, 0, 0, 0, 0, 0, 0, 0, 0, 0, 0, 0, 0, 0, 0, 0, 0, 0, 0, 0, 0, 0, 0, 0, 0, 0, 0, 0, 0, 0, 0, 0, 0, 0, 0, 0, 0, 0, 0, 0, 0, 0, 0, 0, 0, 0, 0, 0, 0, 0, 0, 0, 0, 0, 0, 0, 0, 0, 0, 0, 0, 0, 0, 0, 0, 0, 0, 0, 0, 0, 0, 0, 0, 0, 0, 0, 0, 0, 0, 0, 0, 0, 0, 0, 0, 0, 0, 0, 0, 0, 0, 0, 0, 0, 0, 0, 0, 0, 0, 0, 0, 0, 0, 0, 0, 0, 0, 0, 0, 0, 0, 0, 0, 0, 0, 0, 0, 0, 0, 0, 0, 0, 0, 0, 0, 0, 0, 0, 0, 0, 0, 0, 0, 0, 0, 0, 0, 0, 0, 0, 0, 0, 0, 0, 0, 0, 0])
_uv = me_cylinder_003.uv_layers.new(name='UVMap')
_uv.uv.foreach_set('vector', [0.03492, 0.2922, 0.1661, 0.4546, 0.0537, 0.3635, 0.6747, 0.9628, 0.6284, 0.9601, 0.705, 0.9375, 0.02732, 0.8125, 0.0, 0.75, 0.0487, 0.75, 0.04511, 0.625, 0.01698, 0.5625, 0.0625, 0.5625, 0.0625, 0.9062, 0.0621, 0.9375, 0.01374, 0.9062, 0.09375, 0.8125, 0.07653, 0.875, 0.02732, 0.8125, 0.0621, 0.9375, 0.0625, 0.9062, 0.1289, 0.9062, 0.1094, 0.5625, 0.07813, 0.5, 0.1563, 0.5, 0.1389, 0.8125, 0.1098, 0.75, 0.1723, 0.75, 0.1734, 0.625, 0.1562, 0.5625, 0.2059, 0.5625, 0.1875, 0.8125, 0.1523, 0.875, 0.1389, 0.8125, 0.2316, 0.5, 0.2059, 0.5625, 0.1563, 0.5, 0.2341, 0.625, 0.2059, 0.5625, 0.25, 0.5625, 0.2505, 0.75, 0.234, 0.6875, 0.2965, 0.6875, 0.3253, 0.8125, 0.2968, 0.875, 0.2475, 0.8125, 0.3285, 0.75, 0.2965, 0.6875, 0.359, 0.6875, 0.3119, 0.9375, 0.2997, 0.9062, 0.377, 0.9063, 0.3591, 0.625, 0.3438, 0.5625, 0.3934, 0.5625, 0.3878, 0.8125, 0.3593, 0.875, 0.3253, 0.8125, 0.391, 0.75, 0.359, 0.6875, 0.4063, 0.6875, 0.4216, 0.625, 0.3934, 0.5625, 0.4531, 0.5625, 0.4375, 0.8125, 0.4377, 0.875, 0.3878, 0.8125, 0.4528, 0.6875, 0.4216, 0.625, 0.4688, 0.625, 0.4832, 0.8125, 0.4377, 0.875, 0.4375, 0.8125, 0.4832, 0.8125, 0.4535, 0.75, 0.5319, 0.75, 0.5441, 0.5625, 0.5171, 0.625, 0.5, 0.5625, 0.5469, 0.6875, 0.5319, 0.75, 0.5, 0.6875, 0.5157, 0.875, 0.4832, 0.8125, 0.5468, 0.8125, 0.5469, 0.6875, 0.5171, 0.625, 0.5625, 0.625, 0.5782, 0.875, 0.5468, 0.8125, 0.6093, 0.8125, 0.6407, 0.875, 0.6093, 0.8125, 0.6718, 0.8125, 0.6747, 0.625, 0.6562, 0.5625, 0.7017, 0.5625, 0.7017, 0.5625, 0.6747, 0.5, 0.7372, 0.5, 0.7032, 0.875, 0.6718, 0.8125, 0.7343, 0.8125, 0.7641, 0.625, 0.7316, 0.6875, 0.7188, 0.625, 0.7641, 0.625, 0.75, 0.5625, 0.7954, 0.5625, 0.7812, 0.6875, 0.7526, 0.75, 0.7316, 0.6875, 0.7657, 0.875, 0.7343, 0.8125, 0.7812, 0.8125, 0.8596, 0.625, 0.8281, 0.6875, 0.8125, 0.625, 0.828, 0.8125, 0.8125, 0.75, 0.8789, 0.75, 0.8878, 0.6875, 0.8789, 0.75, 0.8281, 0.6875, 0.8438, 0.875, 0.828, 0.8125, 0.8905, 0.8125, 0.9204, 0.625, 0.8878, 0.6875, 0.8596, 0.625, 0.9191, 0.9063, 0.8925, 0.9375, 0.8397, 0.9062, 0.9204, 0.625, 0.9062, 0.5625, 0.9535, 0.5625, 0.922, 0.875, 0.8905, 0.8125, 0.9514, 0.8125, 0.9727, 0.75, 0.9375, 0.6875, 0.9844, 0.6875, 0.9877, 0.9062, 0.9694, 0.9375, 0.9191, 0.9063, 0.9831, 0.625, 0.9535, 0.5625, 1.0, 0.5625, 1.0, 0.8125, 0.989, 0.875, 0.9514, 0.8125, 0.2778, 0.9601, 0.2316, 0.9628, 0.2013, 0.9375, 0.1699, 0.9628, 0.1402, 0.9375, 0.2013, 0.9375, 0.5801, 0.9628, 0.5478, 0.9375, 0.6112, 0.9375, 0.01282, 0.9628, 0.0, 0.9375, 0.0621, 0.9375, 0.5286, 0.9607, 0.4824, 0.9628, 0.4513, 0.9375, 0.767, 0.9375, 0.7363, 0.9628, 0.705, 0.9375, 1.0, 0.9628, 0.9844, 0.9739, 0.9531, 0.9628, 0.9531, 0.9628, 0.9844, 0.9739, 0.9191, 0.9739, 0.9844, 0.9739, 0.968, 0.9829, 0.9191, 0.9739, 0.8921, 0.9628, 0.9191, 0.9739, 0.8566, 0.9739, 0.9191, 0.9739, 0.8928, 0.9829, 0.8566, 0.9739, 0.8288, 0.9628, 0.8566, 0.9739, 0.7941, 0.9739, 0.8566, 0.9739, 0.816, 0.9829, 0.7941, 0.9739, 0.6691, 0.9739, 0.6598, 0.9829, 0.6066, 0.9739, 0.5801, 0.9628, 0.6066, 0.9739, 0.5627, 0.9739, 0.6066, 0.9739, 0.58, 0.9829, 0.5627, 0.9739, 0.5286, 0.9607, 0.5141, 0.9739, 0.4824, 0.9628, 0.4824, 0.9628, 0.4549, 0.9739, 0.4375, 0.9628, 0.4526, 0.9829, 0.4226, 1.0, 0.3715, 0.9829, 0.3878, 0.9628, 0.3621, 0.9739, 0.3262, 0.9628, 0.3715, 0.9829, 0.328, 1.0, 0.2942, 0.9829, 0.3262, 0.9628, 0.2996, 0.9739, 0.2778, 0.9601, 0.2942, 0.9829, 0.2663, 1.0, 0.2317, 0.9829, 0.2317, 0.9829, 0.203, 1.0, 0.1719, 0.9829, 0.1719, 0.9829, 0.1856, 1.0, 0.1581, 1.0, 0.125, 0.9628, 0.1111, 0.9739, 0.07532, 0.9628, 0.07532, 0.9628, 0.04964, 0.9739, 0.01282, 0.9628, 0.04422, 0.9829, 0.0156, 1.0, 0.0008642, 0.9829, 0.6209, 0.9062, 0.5782, 0.875, 0.6407, 0.875, 0.545, 0.9062, 0.5157, 0.875, 0.5782, 0.875, 0.4681, 0.9062, 0.4377, 0.875, 0.5157, 0.875, 0.4377, 0.875, 0.377, 0.9063, 0.3593, 0.875, 0.2332, 0.875, 0.2227, 0.9062, 0.1523, 0.875, 0.1523, 0.875, 0.1289, 0.9062, 0.07653, 0.875, 0.2103, 0.4786, 0.2081, 0.4707, 0.3587, 0.4526, 0.06511, 0.3807, 0.2081, 0.4707, 0.2103, 0.4786, 0.0537, 0.3635, 0.1661, 0.4546, 0.2081, 0.4707, 0.03113, 0.1886, 0.03492, 0.2922, 0.0537, 0.3635, 0.1397, 0.05271, 0.09533, 0.09466, 0.03113, 0.1886, 0.2727, 0.02066, 0.1397, 0.05271, 0.1425, 0.04871, 0.2727, 0.02066, 0.2499, 0.02516, 0.1397, 0.05271, 0.2727, 0.02066, 0.3778, 0.0581, 0.2499, 0.02516, 0.442, 0.1265, 0.4692, 0.2503, 0.3979, 0.08301, 0.4624, 0.3431, 0.3713, 0.4322, 0.4692, 0.2503, 0.3587, 0.4526, 0.2081, 0.4707, 0.3723, 0.4444, 0.02476, 0.3186, 0.06511, 0.3807, 0.08508, 0.4154, 0.05676, 0.1189, 0.03083, 0.1832, 0.0158, 0.2258, 0.1628, 0.03621, 0.1425, 0.04871, 0.05676, 0.1189, 0.4786, 0.2974, 0.4624, 0.3431, 0.4702, 0.1938, 0.4138, 0.4164, 0.3587, 0.4526, 0.4624, 0.3431, 1.0, 0.9628, 0.9531, 0.9628, 0.9694, 0.9375, 0.2499, 0.02516, 0.3778, 0.0581, 0.3979, 0.08301, 0.8234, 0.02267, 0.704, 0.01793, 0.5952, 0.06805, 0.5287, 0.1647, 0.5127, 0.2776, 0.5529, 0.3815, 0.6374, 0.4606, 0.7266, 0.4877, 0.8153, 0.4798, 0.9135, 0.4218, 0.9773, 0.3234, 0.9881, 0.2308, 0.9626, 0.1411, 0.9048, 0.06805, 0.0, 0.625, 0.04511, 0.625, 0.04688, 0.6875, 0.0, 0.6875, 0.04511, 0.625, 0.0, 0.625, 0.01698, 0.5625, 0.0, 0.75, 0.0, 0.6875, 0.04688, 0.6875, 0.0487, 0.75, 0.01698, 0.5625, 0.01562, 0.5, 0.07813, 0.5, 0.0625, 0.5625, 0.0621, 0.9375, 0.0, 0.9375, 0.01374, 0.9062, 0.0625, 0.5625, 0.1094, 0.5625, 0.1094, 0.625, 0.04511, 0.625, 0.07653, 0.875, 0.01732, 0.875, 0.02732, 0.8125, 0.07813, 0.5, 0.1094, 0.5625, 0.0625, 0.5625, 0.04688, 0.6875, 0.04511, 0.625, 0.1094, 0.625, 0.1108, 0.6875, 0.04688, 0.6875, 0.1108, 0.6875, 0.1098, 0.75, 0.0487, 0.75, 0.0487, 0.75, 0.1098, 0.75, 0.09375, 0.8125, 0.02732, 0.8125, 0.09375, 0.8125, 0.1389, 0.8125, 0.1523, 0.875, 0.07653, 0.875, 0.1389, 0.8125, 0.09375, 0.8125, 0.1098, 0.75, 0.1094, 0.625, 0.1094, 0.5625, 0.1562, 0.5625, 0.1734, 0.625, 0.1402, 0.9375, 0.0621, 0.9375, 0.1289, 0.9062, 0.1562, 0.5625, 0.1094, 0.5625, 0.1563, 0.5, 0.1094, 0.625, 0.1734, 0.625, 0.1715, 0.6875, 0.1108, 0.6875, 0.1108, 0.6875, 0.1715, 0.6875, 0.1723, 0.75, 0.1098, 0.75, 0.1289, 0.9062, 0.2227, 0.9062, 0.2013, 0.9375, 0.1402, 0.9375, 0.1563, 0.5, 0.2059, 0.5625, 0.1562, 0.5625, 0.1875, 0.8125, 0.1389, 0.8125, 0.1723, 0.75, 0.1734, 0.625, 0.2341, 0.625, 0.234, 0.6875, 0.1715, 0.6875, 0.2341, 0.625, 0.1734, 0.625, 0.2059, 0.5625, 0.1715, 0.6875, 0.234, 0.6875, 0.2505, 0.75, 0.1723, 0.75, 0.1723, 0.75, 0.2505, 0.75, 0.2475, 0.8125, 0.1875, 0.8125, 0.1875, 0.8125, 0.2475, 0.8125, 0.2332, 0.875, 0.1523, 0.875, 0.25, 0.5625, 0.2316, 0.5, 0.3086, 0.5, 0.2997, 0.5625, 0.2316, 0.5, 0.25, 0.5625, 0.2059, 0.5625, 0.2778, 0.9601, 0.2013, 0.9375, 0.2227, 0.9062, 0.25, 0.5625, 0.2997, 0.5625, 0.2966, 0.625, 0.2341, 0.625, 0.2341, 0.625, 0.2966, 0.625, 0.2965, 0.6875, 0.234, 0.6875, 0.2227, 0.9062, 0.2997, 0.9062, 0.3119, 0.9375, 0.2778, 0.9601, 0.2475, 0.8125, 0.2968, 0.875, 0.2332, 0.875, 0.2505, 0.75, 0.3285, 0.75, 0.3253, 0.8125, 0.2475, 0.8125, 0.3285, 0.75, 0.2505, 0.75, 0.2965, 0.6875, 0.2997, 0.5625, 0.3438, 0.5625, 0.3591, 0.625, 0.2966, 0.625, 0.3086, 0.5, 0.3438, 0.5625, 0.2997, 0.5625, 0.2966, 0.625, 0.3591, 0.625, 0.359, 0.6875, 0.2965, 0.6875, 0.3438, 0.5625, 0.3086, 0.5, 0.3878, 0.5, 0.3934, 0.5625, 0.3253, 0.8125, 0.3593, 0.875, 0.2968, 0.875, 0.3285, 0.75, 0.391, 0.75, 0.3878, 0.8125, 0.3253, 0.8125, 0.391, 0.75, 0.3285, 0.75, 0.359, 0.6875, 0.3591, 0.625, 0.4216, 0.625, 0.4063, 0.6875, 0.359, 0.6875, 0.3902, 0.9375, 0.3119, 0.9375, 0.377, 0.9063, 0.4216, 0.625, 0.3591, 0.625, 0.3934, 0.5625, 0.3934, 0.5625, 0.3878, 0.5, 0.4689, 0.5, 0.4531, 0.5625, 0.3878, 0.8125, 0.4377, 0.875, 0.3593, 0.875, 0.4063, 0.6875, 0.4528, 0.6875, 0.4535, 0.75, 0.391, 0.75, 0.4528, 0.6875, 0.4063, 0.6875, 0.4216, 0.625, 0.391, 0.75, 0.4535, 0.75, 0.4375, 0.8125, 0.3878, 0.8125, 0.377, 0.9063, 0.4681, 0.9062, 0.4513, 0.9375, 0.3902, 0.9375, 0.4688, 0.625, 0.4531, 0.5625, 0.5, 0.5625, 0.5171, 0.625, 0.4688, 0.625, 0.4216, 0.625, 0.4531, 0.5625, 0.4832, 0.8125, 0.4375, 0.8125, 0.4535, 0.75, 0.5, 0.5625, 0.4531, 0.5625, 0.4689, 0.5, 0.4688, 0.625, 0.5171, 0.625, 0.5, 0.6875, 0.4528, 0.6875, 0.4528, 0.6875, 0.5, 0.6875, 0.5319, 0.75, 0.4535, 0.75, 0.4689, 0.5, 0.5497, 0.5, 0.5441, 0.5625, 0.5, 0.5625, 0.5157, 0.875, 0.4377, 0.875, 0.4832, 0.8125, 0.5286, 0.9607, 0.4513, 0.9375, 0.4681, 0.9062, 0.4681, 0.9062, 0.545, 0.9062, 0.5478, 0.9375, 0.5286, 0.9607, 0.5171, 0.625, 0.5469, 0.6875, 0.5, 0.6875, 0.5468, 0.8125, 0.4832, 0.8125, 0.5319, 0.75, 0.5497, 0.5, 0.6122, 0.5, 0.6066, 0.5625, 0.5441, 0.5625, 0.5625, 0.625, 0.5171, 0.625, 0.5441, 0.5625, 0.5782, 0.875, 0.5157, 0.875, 0.5468, 0.8125, 0.5625, 0.625, 0.5441, 0.5625, 0.6066, 0.5625, 0.6122, 0.625, 0.5625, 0.625, 0.6122, 0.625, 0.6076, 0.6875, 0.5469, 0.6875, 0.5469, 0.6875, 0.6076, 0.6875, 0.6107, 0.75, 0.5319, 0.75, 0.5319, 0.75, 0.6107, 0.75, 0.6093, 0.8125, 0.5468, 0.8125, 0.5478, 0.9375, 0.545, 0.9062, 0.6209, 0.9062, 0.6112, 0.9375, 0.6122, 0.5, 0.6747, 0.5, 0.6562, 0.5625, 0.6066, 0.5625, 0.6407, 0.875, 0.5782, 0.875, 0.6093, 0.8125, 0.6122, 0.625, 0.6066, 0.5625, 0.6562, 0.5625, 0.6747, 0.625, 0.6122, 0.625, 0.6747, 0.625, 0.6691, 0.6875, 0.6076, 0.6875, 0.6107, 0.75, 0.6076, 0.6875, 0.6691, 0.6875, 0.6747, 0.75, 0.6107, 0.75, 0.6747, 0.75, 0.6718, 0.8125, 0.6093, 0.8125, 0.6284, 0.9601, 0.6209, 0.9062, 0.7003, 0.9062, 0.705, 0.9375, 0.6209, 0.9062, 0.6284, 0.9601, 0.6112, 0.9375, 0.7017, 0.5625, 0.6562, 0.5625, 0.6747, 0.5, 0.7032, 0.875, 0.6407, 0.875, 0.6718, 0.8125, 0.6747, 0.625, 0.7188, 0.625, 0.7316, 0.6875, 0.6691, 0.6875, 0.7017, 0.5625, 0.7188, 0.625, 0.6747, 0.625, 0.6747, 0.75, 0.6691, 0.6875, 0.7316, 0.6875, 0.7526, 0.75, 0.6747, 0.75, 0.7526, 0.75, 0.7343, 0.8125, 0.6718, 0.8125, 0.7188, 0.625, 0.7017, 0.5625, 0.75, 0.5625, 0.7641, 0.625, 0.75, 0.5625, 0.7017, 0.5625, 0.7372, 0.5, 0.705, 0.9375, 0.7003, 0.9062, 0.7628, 0.9062, 0.767, 0.9375, 0.7657, 0.875, 0.7032, 0.875, 0.7343, 0.8125, 0.7372, 0.5, 0.7997, 0.5, 0.7954, 0.5625, 0.75, 0.5625, 0.7812, 0.6875, 0.7641, 0.625, 0.8125, 0.625, 0.8281, 0.6875, 0.7812, 0.6875, 0.7316, 0.6875, 0.7641, 0.625, 0.7812, 0.8125, 0.7343, 0.8125, 0.7526, 0.75, 0.8125, 0.625, 0.7641, 0.625, 0.7954, 0.5625, 0.7812, 0.6875, 0.8281, 0.6875, 0.8125, 0.75, 0.7526, 0.75, 0.7526, 0.75, 0.8125, 0.75, 0.828, 0.8125, 0.7812, 0.8125, 0.7812, 0.8125, 0.828, 0.8125, 0.8438, 0.875, 0.7657, 0.875, 0.767, 0.9375, 0.7628, 0.9062, 0.8397, 0.9062, 0.8309, 0.9375, 0.7997, 0.5, 0.8789, 0.5, 0.8566, 0.5625, 0.7954, 0.5625, 0.8125, 0.625, 0.7954, 0.5625, 0.8566, 0.5625, 0.8596, 0.625, 0.8596, 0.625, 0.8566, 0.5625, 0.9062, 0.5625, 0.9204, 0.625, 0.8281, 0.6875, 0.8789, 0.75, 0.8125, 0.75, 0.8878, 0.6875, 0.8281, 0.6875, 0.8596, 0.625, 0.8905, 0.8125, 0.828, 0.8125, 0.8789, 0.75, 0.8397, 0.9062, 0.8925, 0.9375, 0.8309, 0.9375, 0.9062, 0.5625, 0.8566, 0.5625, 0.8789, 0.5, 0.8789, 0.5, 0.9559, 0.5, 0.9535, 0.5625, 0.9062, 0.5625, 0.922, 0.875, 0.8438, 0.875, 0.8905, 0.8125, 0.8789, 0.75, 0.8878, 0.6875, 0.9375, 0.6875, 0.9727, 0.75, 0.9375, 0.6875, 0.8878, 0.6875, 0.9204, 0.625, 0.8789, 0.75, 0.9727, 0.75, 0.9514, 0.8125, 0.8905, 0.8125, 0.9375, 0.6875, 0.9204, 0.625, 0.9831, 0.625, 0.9844, 0.6875, 0.9191, 0.9063, 0.9694, 0.9375, 0.8925, 0.9375, 0.9831, 0.625, 0.9204, 0.625, 0.9535, 0.5625, 0.9559, 0.5, 1.0, 0.5, 1.0, 0.5625, 0.9535, 0.5625, 0.989, 0.875, 0.922, 0.875, 0.9514, 0.8125, 1.0, 0.8125, 0.9514, 0.8125, 0.9727, 0.75, 0.0621, 0.9375, 0.1402, 0.9375, 0.125, 0.9628, 0.07532, 0.9628, 0.03492, 0.2922, 0.09533, 0.09466, 0.2499, 0.02516, 0.3979, 0.08301, 0.4692, 0.2503, 0.3713, 0.4322, 0.1661, 0.4546, 0.2316, 0.9628, 0.1699, 0.9628, 0.2013, 0.9375, 0.6284, 0.9601, 0.5801, 0.9628, 0.6112, 0.9375, 0.1402, 0.9375, 0.1699, 0.9628, 0.125, 0.9628, 0.5478, 0.9375, 0.5801, 0.9628, 0.5286, 0.9607, 0.8921, 0.9628, 0.8925, 0.9375, 0.9694, 0.9375, 0.9531, 0.9628, 0.8309, 0.9375, 0.8925, 0.9375, 0.8921, 0.9628, 0.8288, 0.9628, 0.07532, 0.9628, 0.01282, 0.9628, 0.0621, 0.9375, 0.4513, 0.9375, 0.4824, 0.9628, 0.4375, 0.9628, 0.3902, 0.9375, 0.4513, 0.9375, 0.4375, 0.9628, 0.3878, 0.9628, 0.767, 0.9375, 0.8309, 0.9375, 0.8288, 0.9628, 0.7812, 0.9628, 0.3119, 0.9375, 0.3902, 0.9375, 0.3878, 0.9628, 0.3262, 0.9628, 0.9081, 1.0, 0.8928, 0.9829, 0.968, 0.9829, 0.9356, 1.0, 0.7812, 0.9628, 0.7363, 0.9628, 0.767, 0.9375, 0.3119, 0.9375, 0.3262, 0.9628, 0.2778, 0.9601, 0.705, 0.9375, 0.7363, 0.9628, 0.6747, 0.9628, 0.968, 0.9829, 0.9981, 1.0, 0.9706, 1.0, 0.8921, 0.9628, 0.9531, 0.9628, 0.9191, 0.9739, 0.9191, 0.9739, 0.968, 0.9829, 0.8928, 0.9829, 0.7941, 0.9739, 0.7316, 0.9739, 0.7363, 0.9628, 0.7812, 0.9628, 0.8288, 0.9628, 0.8921, 0.9628, 0.8566, 0.9739, 0.8566, 0.9739, 0.8928, 0.9829, 0.816, 0.9829, 0.816, 0.9829, 0.8928, 0.9829, 0.8595, 1.0, 0.816, 0.9829, 0.8419, 1.0, 0.8144, 1.0, 0.7812, 0.9628, 0.8288, 0.9628, 0.7941, 0.9739, 0.737, 0.9829, 0.7316, 0.9739, 0.7941, 0.9739, 0.816, 0.9829, 0.7316, 0.9739, 0.6691, 0.9739, 0.6747, 0.9628, 0.7363, 0.9628, 0.737, 0.9829, 0.816, 0.9829, 0.7657, 1.0, 0.737, 0.9829, 0.7481, 1.0, 0.7206, 1.0, 0.6598, 0.9829, 0.6691, 0.9739, 0.7316, 0.9739, 0.737, 0.9829, 0.6691, 0.9739, 0.6066, 0.9739, 0.6284, 0.9601, 0.6747, 0.9628, 0.6598, 0.9829, 0.737, 0.9829, 0.6993, 1.0, 0.5623, 0.9739, 0.5141, 0.9739, 0.5286, 0.9607, 0.5801, 0.9628, 0.6598, 0.9829, 0.6544, 1.0, 0.6269, 1.0, 0.5801, 0.9628, 0.6284, 0.9601, 0.6066, 0.9739, 0.6066, 0.9739, 0.6598, 0.9829, 0.58, 0.9829, 0.58, 0.9829, 0.6598, 0.9829, 0.6055, 1.0, 0.517, 0.9829, 0.5141, 0.9739, 0.5623, 0.9739, 0.58, 0.9829, 0.5331, 1.0, 0.517, 0.9829, 0.58, 0.9829, 0.5606, 1.0, 0.4526, 0.9829, 0.4549, 0.9739, 0.5141, 0.9739, 0.517, 0.9829, 0.4824, 0.9628, 0.5141, 0.9739, 0.4549, 0.9739, 0.4706, 1.0, 0.4526, 0.9829, 0.517, 0.9829, 0.4981, 1.0, 0.4065, 0.9739, 0.3878, 0.9628, 0.4375, 0.9628, 0.4549, 0.9739, 0.4526, 0.9829, 0.3715, 0.9829, 0.4065, 0.9739, 0.4549, 0.9739, 0.3715, 0.9829, 0.2942, 0.9829, 0.2996, 0.9739, 0.3621, 0.9739, 0.3878, 0.9628, 0.406, 0.9739, 0.3621, 0.9739, 0.3621, 0.9739, 0.406, 0.9739, 0.3715, 0.9829, 0.3715, 0.9829, 0.4044, 1.0, 0.3769, 1.0, 0.3262, 0.9628, 0.3621, 0.9739, 0.2996, 0.9739, 0.2371, 0.9739, 0.2316, 0.9628, 0.2778, 0.9601, 0.2996, 0.9739, 0.2942, 0.9829, 0.3106, 1.0, 0.2831, 1.0, 0.2942, 0.9829, 0.2317, 0.9829, 0.2371, 0.9739, 0.2996, 0.9739, 0.1732, 0.9739, 0.1699, 0.9628, 0.2316, 0.9628, 0.2371, 0.9739, 0.2317, 0.9829, 0.2481, 1.0, 0.2206, 1.0, 0.2317, 0.9829, 0.1719, 0.9829, 0.1732, 0.9739, 0.2371, 0.9739, 0.1111, 0.9739, 0.125, 0.9628, 0.1699, 0.9628, 0.1732, 0.9739, 0.1094, 0.9829, 0.1111, 0.9739, 0.1732, 0.9739, 0.1719, 0.9829, 0.1094, 0.9829, 0.04422, 0.9829, 0.04964, 0.9739, 0.1111, 0.9739, 0.1094, 0.9829, 0.1719, 0.9829, 0.136, 1.0, 0.07532, 0.9628, 0.1111, 0.9739, 0.04964, 0.9739, 0.06437, 1.0, 0.04422, 0.9829, 0.1094, 0.9829, 0.09188, 1.0, 0.04422, 0.9829, 0.0008642, 0.9829, 0.0002215, 0.9739, 0.04964, 0.9739, 0.01282, 0.9628, 0.04964, 0.9739, 0.0002215, 0.9739, 0.922, 0.875, 0.989, 0.875, 0.9877, 0.9062, 0.9191, 0.9063, 0.3713, 0.4322, 0.2081, 0.4707, 0.1661, 0.4546, 0.8438, 0.875, 0.922, 0.875, 0.9191, 0.9063, 0.8397, 0.9062, 0.7657, 0.875, 0.8438, 0.875, 0.8397, 0.9062, 0.7628, 0.9062, 0.7032, 0.875, 0.7657, 0.875, 0.7628, 0.9062, 0.7003, 0.9062, 0.6407, 0.875, 0.7032, 0.875, 0.7003, 0.9062, 0.6209, 0.9062, 0.2997, 0.9062, 0.2968, 0.875, 0.3593, 0.875, 0.377, 0.9063, 0.6209, 0.9062, 0.545, 0.9062, 0.5782, 0.875, 0.545, 0.9062, 0.4681, 0.9062, 0.5157, 0.875, 0.4681, 0.9062, 0.377, 0.9063, 0.4377, 0.875, 0.2227, 0.9062, 0.2332, 0.875, 0.2968, 0.875, 0.2997, 0.9062, 0.01732, 0.875, 0.07653, 0.875, 0.0625, 0.9062, 0.01374, 0.9062, 0.1523, 0.875, 0.2227, 0.9062, 0.1289, 0.9062, 0.07653, 0.875, 0.1289, 0.9062, 0.0625, 0.9062, 0.0537, 0.3635, 0.06511, 0.3807, 0.03083, 0.1832, 0.03113, 0.1886, 0.06511, 0.3807, 0.0537, 0.3635, 0.2081, 0.4707, 0.1397, 0.05271, 0.03113, 0.1886, 0.03083, 0.1832, 0.1425, 0.04871, 0.03113, 0.1886, 0.09533, 0.09466, 0.03492, 0.2922, 0.2103, 0.4786, 0.2027, 0.4787, 0.08508, 0.4154, 0.06511, 0.3807, 0.1397, 0.05271, 0.2499, 0.02516, 0.09533, 0.09466, 0.3778, 0.0581, 0.442, 0.1265, 0.3979, 0.08301, 0.3778, 0.0581, 0.4702, 0.1938, 0.442, 0.1265, 0.442, 0.1265, 0.4702, 0.1938, 0.4692, 0.2503, 0.4702, 0.1938, 0.4624, 0.3431, 0.4692, 0.2503, 0.4624, 0.3431, 0.3587, 0.4526, 0.3723, 0.4444, 0.4624, 0.3431, 0.3723, 0.4444, 0.3713, 0.4322, 0.3723, 0.4444, 0.2081, 0.4707, 0.3713, 0.4322, 0.06511, 0.3807, 0.02476, 0.3186, 0.0158, 0.2258, 0.03083, 0.1832, 0.1425, 0.04871, 0.1628, 0.03621, 0.2738, 0.01972, 0.2727, 0.02066, 0.05676, 0.1189, 0.1425, 0.04871, 0.03083, 0.1832, 0.2727, 0.02066, 0.2738, 0.01972, 0.3806, 0.05797, 0.3778, 0.0581, 0.4702, 0.1938, 0.3778, 0.0581, 0.3806, 0.05797, 0.4628, 0.1637, 0.2103, 0.4786, 0.3587, 0.4526, 0.317, 0.4757, 0.2027, 0.4787, 0.4628, 0.1637, 0.4786, 0.2974, 0.4702, 0.1938, 0.4786, 0.2974, 0.4138, 0.4164, 0.4624, 0.3431, 0.4138, 0.4164, 0.317, 0.4757, 0.3587, 0.4526, 0.9798, 0.9239, 0.9427, 1.0, 0.9409, 0.9159, 0.9427, 1.0, 0.8863, 0.9267, 0.9409, 0.9159, 0.8824, 1.0, 0.8262, 0.9301, 0.8863, 0.9267, 0.8199, 1.0, 0.7654, 0.9995, 0.8262, 0.9301, 0.7654, 0.9995, 0.7035, 0.9994, 0.7593, 0.9014, 0.7035, 0.9994, 0.709, 0.9123, 0.7593, 0.9014, 0.709, 0.9123, 0.7035, 0.9994, 0.6596, 0.9224, 0.6596, 0.9224, 0.6302, 1.0, 0.6077, 0.8978, 0.6077, 0.8978, 0.5698, 1.0, 0.546, 0.9053, 0.5698, 1.0, 0.5152, 1.0, 0.546, 0.9053, 0.4886, 0.9166, 0.4624, 0.9995, 0.4435, 0.9017, 0.4624, 0.9995, 0.39, 0.9261, 0.4435, 0.9017, 0.3902, 1.0, 0.39, 0.9261, 0.4624, 0.9995, 0.39, 0.9261, 0.3902, 1.0, 0.3515, 0.9231, 0.3515, 0.9231, 0.301, 0.9996, 0.3144, 0.9267, 0.301, 0.9996, 0.242, 0.9423, 0.3144, 0.9267, 0.242, 0.9423, 0.2257, 1.0, 0.1928, 0.908, 0.1583, 1.0, 0.1334, 0.9239, 0.1928, 0.908, 0.07555, 1.0, 0.0743, 0.9242, 0.1334, 0.9239, 0.07555, 1.0, 0.0114, 0.9998, 0.0743, 0.9242, 0.8356, 0.4724, 0.6901, 0.3914, 0.7553, 0.4889, 0.8449, 0.3825, 0.8356, 0.4724, 0.9184, 0.4183, 0.8243, 0.04272, 0.8825, 0.1551, 0.9152, 0.07729, 0.5114, 0.2532, 0.5905, 0.2436, 0.5301, 0.1588, 0.5322, 0.3467, 0.5905, 0.2436, 0.5114, 0.2532, 0.6901, 0.3914, 0.5322, 0.3467, 0.579, 0.4164, 0.6901, 0.3914, 0.579, 0.4164, 0.6589, 0.47, 0.07161, 0.5671, 0.04918, 0.6041, 0.006253, 0.5494, 0.08652, 0.7108, 0.03952, 0.7708, 0.03605, 0.7073, 0.06249, 0.8477, 0.008495, 0.843, 0.03952, 0.7708, 0.008495, 0.843, 0.0, 0.7686, 0.03952, 0.7708, 0.0743, 0.9242, 0.02266, 0.891, 0.06249, 0.8477, 0.02266, 0.891, 0.0, 0.9099, 0.008495, 0.843, 0.06277, 0.5303, 0.06246, 0.5, 0.1272, 0.5, 0.1179, 0.629, 0.05493, 0.6504, 0.04918, 0.6041, 0.1179, 0.629, 0.07161, 0.5671, 0.1337, 0.5677, 0.113, 0.8546, 0.06249, 0.8477, 0.102, 0.7708, 0.06249, 0.8477, 0.03952, 0.7708, 0.102, 0.7708, 0.113, 0.8546, 0.0743, 0.9242, 0.06249, 0.8477, 0.1861, 0.5499, 0.1251, 0.53, 0.1873, 0.5208, 0.1337, 0.5677, 0.1251, 0.53, 0.1861, 0.5499, 0.1722, 0.6291, 0.1337, 0.5677, 0.1861, 0.5499, 0.1884, 0.8463, 0.113, 0.8546, 0.1722, 0.7702, 0.113, 0.8546, 0.102, 0.7708, 0.1722, 0.7702, 0.1928, 0.908, 0.1334, 0.9239, 0.1884, 0.8463, 0.2517, 0.5294, 0.1861, 0.5499, 0.1873, 0.5208, 0.2517, 0.5294, 0.2388, 0.5662, 0.1861, 0.5499, 0.2319, 0.7835, 0.1722, 0.7702, 0.2376, 0.7071, 0.264, 0.8976, 0.1928, 0.908, 0.2492, 0.8472, 0.242, 0.9423, 0.1928, 0.908, 0.264, 0.8976, 0.2492, 0.8472, 0.1884, 0.8463, 0.2319, 0.7835, 0.3051, 0.6001, 0.2388, 0.5662, 0.3116, 0.5468, 0.3128, 0.5105, 0.2517, 0.5294, 0.2478, 0.5, 0.3051, 0.6001, 0.2572, 0.6296, 0.2388, 0.5662, 0.3174, 0.7652, 0.2728, 0.7706, 0.294, 0.7152, 0.2728, 0.7706, 0.2376, 0.7071, 0.294, 0.7152, 0.3174, 0.7652, 0.3134, 0.8463, 0.2728, 0.7706, 0.3134, 0.8463, 0.2492, 0.8472, 0.2728, 0.7706, 0.2492, 0.8472, 0.2319, 0.7835, 0.2728, 0.7706, 0.3144, 0.9267, 0.264, 0.8976, 0.3134, 0.8463, 0.3134, 0.8463, 0.264, 0.8976, 0.2492, 0.8472, 0.3753, 0.5286, 0.3116, 0.5468, 0.3128, 0.5105, 0.4183, 0.5, 0.3753, 0.5286, 0.3128, 0.5105, 0.3051, 0.6001, 0.3116, 0.5468, 0.3407, 0.5695, 0.3679, 0.629, 0.3049, 0.6504, 0.3051, 0.6001, 0.3679, 0.629, 0.3407, 0.5695, 0.3881, 0.5655, 0.3701, 0.7705, 0.3174, 0.7652, 0.3569, 0.7082, 0.3672, 0.8472, 0.3134, 0.8463, 0.3701, 0.7705, 0.3881, 0.5655, 0.3753, 0.5286, 0.4375, 0.532, 0.4697, 0.5677, 0.4242, 0.6041, 0.3881, 0.5655, 0.4242, 0.6041, 0.3679, 0.629, 0.3881, 0.5655, 0.415, 0.871, 0.39, 0.9261, 0.3672, 0.8472, 0.5012, 0.5284, 0.4697, 0.5677, 0.4375, 0.532, 0.4978, 0.5, 0.5012, 0.5284, 0.4183, 0.5, 0.4996, 0.7682, 0.4611, 0.7966, 0.4798, 0.7051, 0.4611, 0.7966, 0.4165, 0.72, 0.4798, 0.7051, 0.4886, 0.9166, 0.4435, 0.9017, 0.5028, 0.8507, 0.523, 0.568, 0.5121, 0.6277, 0.4697, 0.5677, 0.5541, 0.771, 0.4996, 0.7682, 0.5188, 0.7144, 0.4996, 0.7682, 0.4798, 0.7051, 0.5188, 0.7144, 0.5591, 0.8433, 0.5028, 0.8507, 0.5541, 0.771, 0.6237, 0.5129, 0.6215, 0.5417, 0.5628, 0.5286, 0.5796, 0.5677, 0.5628, 0.5286, 0.6215, 0.5417, 0.6237, 0.5129, 0.5628, 0.5286, 0.5603, 0.5, 0.6049, 0.6299, 0.5796, 0.5677, 0.6401, 0.5679, 0.6432, 0.7078, 0.6043, 0.7958, 0.5986, 0.7075, 0.6043, 0.7958, 0.5541, 0.771, 0.5986, 0.7075, 0.6077, 0.8978, 0.6043, 0.7958, 0.6406, 0.806, 0.6401, 0.5679, 0.6215, 0.5417, 0.6861, 0.5284, 0.6707, 0.6288, 0.6401, 0.5679, 0.6914, 0.5788, 0.7369, 0.5655, 0.6861, 0.5284, 0.7503, 0.5303, 0.6861, 0.5284, 0.6791, 0.5, 0.7661, 0.5, 0.7429, 0.629, 0.6707, 0.6288, 0.6914, 0.5788, 0.7429, 0.629, 0.6914, 0.5788, 0.7369, 0.5655, 0.7509, 0.7668, 0.6828, 0.7665, 0.7224, 0.7068, 0.6828, 0.7665, 0.6795, 0.707, 0.7224, 0.7068, 0.7319, 0.8341, 0.6828, 0.7665, 0.7509, 0.7668, 0.7593, 0.9014, 0.709, 0.9123, 0.7319, 0.8341, 0.8128, 0.5286, 0.7963, 0.5766, 0.7503, 0.5303, 0.7963, 0.5766, 0.7429, 0.629, 0.7369, 0.5655, 0.8209, 0.771, 0.7509, 0.7668, 0.7705, 0.7052, 0.7509, 0.7668, 0.7224, 0.7068, 0.7705, 0.7052, 0.8209, 0.771, 0.7985, 0.8358, 0.7509, 0.7668, 0.8262, 0.9301, 0.7593, 0.9014, 0.7985, 0.8358, 0.7985, 0.8358, 0.7593, 0.9014, 0.7319, 0.8341, 0.8384, 0.6144, 0.7963, 0.5766, 0.8756, 0.5677, 0.8128, 0.5286, 0.7661, 0.5, 0.875, 0.5, 0.8384, 0.6144, 0.8013, 0.6311, 0.7963, 0.5766, 0.8884, 0.6288, 0.8384, 0.6144, 0.8756, 0.5677, 0.8841, 0.7066, 0.8797, 0.7665, 0.8475, 0.715, 0.8797, 0.7665, 0.8209, 0.771, 0.8475, 0.715, 0.8405, 0.8624, 0.7985, 0.8358, 0.8209, 0.771, 0.8863, 0.9267, 0.8405, 0.8624, 0.8778, 0.8507, 0.8262, 0.9301, 0.8405, 0.8624, 0.8863, 0.9267, 0.8405, 0.8624, 0.8262, 0.9301, 0.7985, 0.8358, 0.8753, 0.5303, 0.875, 0.5, 0.9416, 0.5, 0.937, 0.7717, 0.8797, 0.7665, 0.8841, 0.7066, 0.9148, 0.8623, 0.8778, 0.8507, 0.937, 0.7717, 0.9148, 0.8623, 0.8863, 0.9267, 0.8778, 0.8507, 0.9409, 0.9159, 0.9148, 0.8623, 0.9549, 0.8383, 0.9943, 0.5494, 0.944, 0.5684, 0.9392, 0.5294, 0.9975, 0.514, 0.9392, 0.5294, 0.9416, 0.5, 0.9942, 0.7061, 0.9924, 0.768, 0.9607, 0.7076, 0.9924, 0.768, 0.937, 0.7717, 0.9607, 0.7076, 0.937, 0.7717, 0.9239, 0.7073, 0.9607, 0.7076, 0.9924, 0.768, 0.9549, 0.8383, 0.937, 0.7717, 0.9798, 0.9239, 0.9409, 0.9159, 0.9549, 0.8383, 0.9884, 0.6197, 0.9607, 0.7076, 0.9402, 0.6273, 0.9607, 0.7076, 0.9239, 0.7073, 0.9402, 0.6273, 0.8475, 0.715, 0.8122, 0.7075, 0.8841, 0.7066, 0.8013, 0.6311, 0.7705, 0.7052, 0.7429, 0.629, 0.7705, 0.7052, 0.7224, 0.7068, 0.7429, 0.629, 0.7224, 0.7068, 0.6795, 0.707, 0.6707, 0.6288, 0.7429, 0.629, 0.7224, 0.7068, 0.6707, 0.6288, 0.6432, 0.7078, 0.5986, 0.7075, 0.6049, 0.6299, 0.6707, 0.6288, 0.6432, 0.7078, 0.6049, 0.6299, 0.5986, 0.7075, 0.5478, 0.7051, 0.5513, 0.6311, 0.5478, 0.7051, 0.5188, 0.7144, 0.4798, 0.7051, 0.5478, 0.7051, 0.4798, 0.7051, 0.5121, 0.6277, 0.5513, 0.6311, 0.5478, 0.7051, 0.5121, 0.6277, 0.4439, 0.6971, 0.3995, 0.6944, 0.3679, 0.629, 0.3995, 0.6944, 0.3569, 0.7082, 0.3679, 0.629, 0.3569, 0.7082, 0.294, 0.7152, 0.288, 0.6944, 0.3569, 0.7082, 0.288, 0.6944, 0.3049, 0.6504, 0.3679, 0.629, 0.3569, 0.7082, 0.3049, 0.6504, 0.288, 0.6944, 0.2376, 0.7071, 0.2572, 0.6296, 0.3049, 0.6504, 0.288, 0.6944, 0.2572, 0.6296, 0.2057, 0.6888, 0.181, 0.7093, 0.1722, 0.6291, 0.08652, 0.7108, 0.03605, 0.7073, 0.05493, 0.6504, 0.1179, 0.629, 0.08652, 0.7108, 0.05493, 0.6504, 0.03605, 0.7073, 0.002153, 0.7061, 0.006618, 0.6291, 0.05493, 0.6504, 0.03605, 0.7073, 0.006618, 0.6291, 0.9923, 0.9998, 0.9427, 1.0, 0.9798, 0.9239, 0.9427, 1.0, 0.8824, 1.0, 0.8863, 0.9267, 0.8824, 1.0, 0.8199, 1.0, 0.8262, 0.9301, 0.8262, 0.9301, 0.7654, 0.9995, 0.7593, 0.9014, 0.7035, 0.9994, 0.6302, 1.0, 0.6596, 0.9224, 0.6302, 1.0, 0.5698, 1.0, 0.6077, 0.8978, 0.546, 0.9053, 0.5152, 1.0, 0.4886, 0.9166, 0.5152, 1.0, 0.4624, 0.9995, 0.4886, 0.9166, 0.3902, 1.0, 0.301, 0.9996, 0.3515, 0.9231, 0.242, 0.9423, 0.301, 0.9996, 0.2257, 1.0, 0.3144, 0.9267, 0.242, 0.9423, 0.264, 0.8976, 0.1928, 0.908, 0.2257, 1.0, 0.1583, 1.0, 0.1583, 1.0, 0.07555, 1.0, 0.1334, 0.9239, 0.02266, 0.891, 0.0114, 0.9998, 0.0, 0.9099, 0.0743, 0.9242, 0.0114, 0.9998, 0.02266, 0.891, 0.8449, 0.3825, 0.75, 0.25, 0.6901, 0.3914, 0.9108, 0.2766, 0.75, 0.25, 0.8449, 0.3825, 0.8825, 0.1551, 0.75, 0.25, 0.9108, 0.2766, 0.8243, 0.04272, 0.75, 0.25, 0.8825, 0.1551, 0.6639, 0.1116, 0.75, 0.25, 0.8243, 0.04272, 0.5905, 0.2436, 0.75, 0.25, 0.6639, 0.1116, 0.6901, 0.3914, 0.75, 0.25, 0.5905, 0.2436, 0.7553, 0.4889, 0.6901, 0.3914, 0.6589, 0.47, 0.8449, 0.3825, 0.6901, 0.3914, 0.8356, 0.4724, 0.9839, 0.2737, 0.9108, 0.2766, 0.9184, 0.4183, 0.9108, 0.2766, 0.8449, 0.3825, 0.9184, 0.4183, 0.9648, 0.1477, 0.8825, 0.1551, 0.9839, 0.2737, 0.8825, 0.1551, 0.9108, 0.2766, 0.9839, 0.2737, 0.9152, 0.07729, 0.8825, 0.1551, 0.9648, 0.1477, 0.07161, 0.5671, 0.06277, 0.5303, 0.1251, 0.53, 0.1337, 0.5677, 0.5301, 0.1588, 0.6639, 0.1116, 0.6345, 0.04468, 0.5301, 0.1588, 0.5905, 0.2436, 0.6639, 0.1116, 0.5322, 0.3467, 0.6901, 0.3914, 0.5905, 0.2436, 0.06277, 0.5303, 0.07161, 0.5671, 0.006253, 0.5494, 0.06277, 0.5303, 0.006253, 0.5494, 0.001472, 0.514, 0.04918, 0.6041, 0.006618, 0.6291, 0.006253, 0.5494, 0.06246, 0.5, 0.06277, 0.5303, 0.001472, 0.514, 0.04918, 0.6041, 0.05493, 0.6504, 0.006618, 0.6291, 0.03605, 0.7073, 0.03952, 0.7708, 0.002153, 0.7061, 0.03952, 0.7708, 0.0, 0.7686, 0.002153, 0.7061, 0.06249, 0.8477, 0.02266, 0.891, 0.008495, 0.843, 0.1272, 0.5, 0.1834, 0.5, 0.1873, 0.5208, 0.1251, 0.53, 0.1272, 0.5, 0.1251, 0.53, 0.06277, 0.5303, 0.07161, 0.5671, 0.1179, 0.629, 0.04918, 0.6041, 0.102, 0.7708, 0.03952, 0.7708, 0.08652, 0.7108, 0.1334, 0.9239, 0.0743, 0.9242, 0.113, 0.8546, 0.08652, 0.7108, 0.1343, 0.7042, 0.1722, 0.7702, 0.102, 0.7708, 0.1337, 0.5677, 0.1722, 0.6291, 0.1179, 0.629, 0.181, 0.7093, 0.1722, 0.7702, 0.1343, 0.7042, 0.1873, 0.5208, 0.1834, 0.5, 0.2478, 0.5, 0.2517, 0.5294, 0.1884, 0.8463, 0.1334, 0.9239, 0.113, 0.8546, 0.2181, 0.6049, 0.1861, 0.5499, 0.2388, 0.5662, 0.3407, 0.5695, 0.3116, 0.5468, 0.3753, 0.5286, 0.3881, 0.5655, 0.2572, 0.6296, 0.2181, 0.6049, 0.2388, 0.5662, 0.2572, 0.6296, 0.2057, 0.6888, 0.2181, 0.6049, 0.2181, 0.6049, 0.2057, 0.6888, 0.1722, 0.6291, 0.1861, 0.5499, 0.2181, 0.6049, 0.1722, 0.6291, 0.2376, 0.7071, 0.1722, 0.7702, 0.181, 0.7093, 0.2376, 0.7071, 0.2728, 0.7706, 0.2319, 0.7835, 0.2319, 0.7835, 0.1884, 0.8463, 0.1722, 0.7702, 0.2492, 0.8472, 0.1928, 0.908, 0.1884, 0.8463, 0.3128, 0.5105, 0.3116, 0.5468, 0.2517, 0.5294, 0.3116, 0.5468, 0.2388, 0.5662, 0.2517, 0.5294, 0.3051, 0.6001, 0.3049, 0.6504, 0.2572, 0.6296, 0.415, 0.871, 0.4133, 0.8175, 0.4611, 0.7966, 0.4435, 0.9017, 0.8243, 0.04272, 0.7468, 0.01137, 0.6345, 0.04468, 0.6639, 0.1116, 0.3407, 0.5695, 0.3679, 0.629, 0.3051, 0.6001, 0.3569, 0.7082, 0.3174, 0.7652, 0.294, 0.7152, 0.3701, 0.7705, 0.3134, 0.8463, 0.3174, 0.7652, 0.3672, 0.8472, 0.3515, 0.9231, 0.3134, 0.8463, 0.39, 0.9261, 0.3515, 0.9231, 0.3672, 0.8472, 0.3134, 0.8463, 0.3515, 0.9231, 0.3144, 0.9267, 0.4375, 0.532, 0.4697, 0.5677, 0.3881, 0.5655, 0.4183, 0.5, 0.4375, 0.532, 0.3753, 0.5286, 0.4242, 0.6041, 0.4439, 0.6971, 0.3679, 0.629, 0.4165, 0.72, 0.3701, 0.7705, 0.3569, 0.7082, 0.4165, 0.72, 0.4611, 0.7966, 0.4133, 0.8175, 0.4133, 0.8175, 0.3672, 0.8472, 0.3701, 0.7705, 0.4165, 0.72, 0.4133, 0.8175, 0.3701, 0.7705, 0.4435, 0.9017, 0.39, 0.9261, 0.415, 0.871, 0.4133, 0.8175, 0.415, 0.871, 0.3672, 0.8472, 0.5012, 0.5284, 0.4375, 0.532, 0.4183, 0.5, 0.5121, 0.6277, 0.4727, 0.6303, 0.4697, 0.5677, 0.4242, 0.6041, 0.4727, 0.6303, 0.4439, 0.6971, 0.4697, 0.5677, 0.4727, 0.6303, 0.4242, 0.6041, 0.4798, 0.7051, 0.4165, 0.72, 0.4439, 0.6971, 0.4996, 0.7682, 0.5028, 0.8507, 0.4611, 0.7966, 0.5028, 0.8507, 0.4435, 0.9017, 0.4611, 0.7966, 0.523, 0.568, 0.5012, 0.5284, 0.5628, 0.5286, 0.5796, 0.5677, 0.5012, 0.5284, 0.4978, 0.5, 0.5603, 0.5, 0.5628, 0.5286, 0.523, 0.568, 0.4697, 0.5677, 0.5012, 0.5284, 0.523, 0.568, 0.5796, 0.5677, 0.5513, 0.6311, 0.5121, 0.6277, 0.8128, 0.5286, 0.8753, 0.5303, 0.8756, 0.5677, 0.7963, 0.5766, 0.5478, 0.7051, 0.5541, 0.771, 0.5188, 0.7144, 0.5541, 0.771, 0.5028, 0.8507, 0.4996, 0.7682, 0.5591, 0.8433, 0.546, 0.9053, 0.5028, 0.8507, 0.5028, 0.8507, 0.546, 0.9053, 0.4886, 0.9166, 0.6215, 0.5417, 0.6401, 0.5679, 0.5796, 0.5677, 0.5796, 0.5677, 0.6049, 0.6299, 0.5513, 0.6311, 0.5986, 0.7075, 0.5541, 0.771, 0.5478, 0.7051, 0.6043, 0.7958, 0.5591, 0.8433, 0.5541, 0.771, 0.6043, 0.7958, 0.6077, 0.8978, 0.5591, 0.8433, 0.5591, 0.8433, 0.6077, 0.8978, 0.546, 0.9053, 0.6861, 0.5284, 0.6914, 0.5788, 0.6401, 0.5679, 0.6861, 0.5284, 0.6215, 0.5417, 0.6237, 0.5129, 0.6861, 0.5284, 0.6237, 0.5129, 0.6791, 0.5, 0.6401, 0.5679, 0.6707, 0.6288, 0.6049, 0.6299, 0.6795, 0.707, 0.6828, 0.7665, 0.6432, 0.7078, 0.6828, 0.7665, 0.6657, 0.8509, 0.6406, 0.806, 0.6406, 0.806, 0.6043, 0.7958, 0.6432, 0.7078, 0.6828, 0.7665, 0.6406, 0.806, 0.6432, 0.7078, 0.709, 0.9123, 0.6596, 0.9224, 0.6657, 0.8509, 0.6657, 0.8509, 0.6596, 0.9224, 0.6077, 0.8978, 0.6406, 0.806, 0.6657, 0.8509, 0.6077, 0.8978, 0.7369, 0.5655, 0.6914, 0.5788, 0.6861, 0.5284, 0.7661, 0.5, 0.7503, 0.5303, 0.6861, 0.5284, 0.7319, 0.8341, 0.6657, 0.8509, 0.6828, 0.7665, 0.7319, 0.8341, 0.709, 0.9123, 0.6657, 0.8509, 0.7963, 0.5766, 0.7369, 0.5655, 0.7503, 0.5303, 0.7661, 0.5, 0.8128, 0.5286, 0.7503, 0.5303, 0.7963, 0.5766, 0.8013, 0.6311, 0.7429, 0.629, 0.8122, 0.7075, 0.8209, 0.771, 0.7705, 0.7052, 0.7985, 0.8358, 0.7319, 0.8341, 0.7509, 0.7668, 0.8756, 0.5677, 0.8753, 0.5303, 0.9392, 0.5294, 0.944, 0.5684, 0.875, 0.5, 0.8753, 0.5303, 0.8128, 0.5286, 0.8475, 0.715, 0.8209, 0.771, 0.8122, 0.7075, 0.8797, 0.7665, 0.8405, 0.8624, 0.8209, 0.771, 0.8797, 0.7665, 0.8778, 0.8507, 0.8405, 0.8624, 0.8756, 0.5677, 0.944, 0.5684, 0.9402, 0.6273, 0.8884, 0.6288, 0.9416, 0.5, 0.9392, 0.5294, 0.8753, 0.5303, 0.1343, 0.7042, 0.1179, 0.629, 0.1722, 0.6291, 0.181, 0.7093, 0.9239, 0.7073, 0.937, 0.7717, 0.8841, 0.7066, 0.937, 0.7717, 0.8778, 0.8507, 0.8797, 0.7665, 0.937, 0.7717, 0.9549, 0.8383, 0.9148, 0.8623, 0.9409, 0.9159, 0.8863, 0.9267, 0.9148, 0.8623, 0.9975, 0.514, 0.9943, 0.5494, 0.9392, 0.5294, 0.9943, 0.5494, 0.9884, 0.6197, 0.944, 0.5684, 0.944, 0.5684, 0.9884, 0.6197, 0.9402, 0.6273, 0.9924, 0.768, 0.9922, 0.8472, 0.9549, 0.8383, 0.9922, 0.8472, 0.9798, 0.9239, 0.9549, 0.8383, 0.9942, 0.7061, 0.9607, 0.7076, 0.9884, 0.6197, 0.9402, 0.6273, 0.9239, 0.7073, 0.8884, 0.6288, 0.8884, 0.6288, 0.9239, 0.7073, 0.8841, 0.7066, 0.8884, 0.6288, 0.8841, 0.7066, 0.8384, 0.6144, 0.8384, 0.6144, 0.8122, 0.7075, 0.8013, 0.6311, 0.8841, 0.7066, 0.8122, 0.7075, 0.8384, 0.6144, 0.8122, 0.7075, 0.7705, 0.7052, 0.8013, 0.6311, 0.6795, 0.707, 0.6432, 0.7078, 0.6707, 0.6288, 0.6049, 0.6299, 0.5986, 0.7075, 0.5513, 0.6311, 0.5121, 0.6277, 0.4798, 0.7051, 0.4727, 0.6303, 0.4727, 0.6303, 0.4798, 0.7051, 0.4439, 0.6971, 0.4439, 0.6971, 0.4165, 0.72, 0.3995, 0.6944, 0.3995, 0.6944, 0.4165, 0.72, 0.3569, 0.7082, 0.288, 0.6944, 0.294, 0.7152, 0.2376, 0.7071, 0.2572, 0.6296, 0.2376, 0.7071, 0.2057, 0.6888, 0.2057, 0.6888, 0.2376, 0.7071, 0.181, 0.7093, 0.1343, 0.7042, 0.08652, 0.7108, 0.1179, 0.629, 0.8021, 0.3307, 0.7928, 0.3039, 0.761, 0.3252, 0.977, 0.3312, 0.9743, 0.3034, 0.9428, 0.3252, 0.2501, 0.3318, 0.2548, 0.3109, 0.2156, 0.3252, 0.4319, 0.3318, 0.4366, 0.311, 0.3974, 0.3252, 0.6137, 0.3318, 0.611, 0.3039, 0.5792, 0.3252, 0.5427, 0.4446, 0.5568, 0.4527, 0.5651, 0.4177, 0.5651, 0.4177, 0.5657, 0.3837, 0.5428, 0.407, 0.5427, 0.4446, 0.5428, 0.407, 0.5227, 0.433, 0.5657, 0.3837, 0.5905, 0.3705, 0.5811, 0.3499, 0.5811, 0.3499, 0.5455, 0.3622, 0.5657, 0.3837, 0.5212, 0.3768, 0.5202, 0.4049, 0.5428, 0.407, 0.492, 0.3593, 0.5212, 0.3768, 0.5125, 0.3453, 0.6137, 0.3318, 0.5811, 0.3499, 0.6136, 0.3543, 0.5792, 0.3252, 0.5483, 0.3283, 0.5811, 0.3499, 0.5483, 0.3283, 0.5455, 0.3622, 0.5811, 0.3499, 0.4799, 0.3269, 0.5125, 0.3453, 0.5117, 0.3046, 0.4799, 0.3269, 0.4659, 0.3362, 0.492, 0.3593, 0.3617, 0.4527, 0.375, 0.4527, 0.3833, 0.4177, 0.3833, 0.4177, 0.3839, 0.3837, 0.3609, 0.407, 0.3617, 0.4527, 0.3609, 0.407, 0.3409, 0.433, 0.3839, 0.3837, 0.4088, 0.3777, 0.3993, 0.3499, 0.3307, 0.3453, 0.3591, 0.37, 0.3676, 0.3417, 0.3283, 0.3845, 0.3591, 0.37, 0.3307, 0.3453, 0.3102, 0.3593, 0.3283, 0.3845, 0.3307, 0.3453, 0.4319, 0.3318, 0.3993, 0.3499, 0.4318, 0.3543, 0.3974, 0.3252, 0.3676, 0.3417, 0.3993, 0.3499, 0.3676, 0.3417, 0.35, 0.3231, 0.3307, 0.3453, 0.2981, 0.3269, 0.3307, 0.3453, 0.3299, 0.3046, 0.2981, 0.3269, 0.2841, 0.3362, 0.3102, 0.3593, 0.1791, 0.4446, 0.1899, 0.4585, 0.2015, 0.4177, 0.2015, 0.4177, 0.1963, 0.3789, 0.1791, 0.407, 0.1791, 0.4446, 0.1791, 0.407, 0.1591, 0.433, 0.1963, 0.3789, 0.2269, 0.3705, 0.2175, 0.3499, 0.1791, 0.407, 0.1963, 0.3789, 0.1576, 0.3768, 0.1576, 0.3768, 0.1566, 0.4049, 0.1791, 0.407, 0.1284, 0.3593, 0.1576, 0.3768, 0.1488, 0.3453, 0.2501, 0.3318, 0.2175, 0.3499, 0.25, 0.3543, 0.2156, 0.3252, 0.1858, 0.3417, 0.2175, 0.3499, 0.1858, 0.3417, 0.162, 0.3268, 0.1488, 0.3453, 0.1163, 0.3264, 0.1488, 0.3453, 0.1481, 0.3046, 0.1163, 0.3264, 0.1023, 0.3346, 0.1284, 0.3593, 0.9064, 0.4446, 0.9205, 0.4527, 0.9288, 0.4177, 0.9288, 0.4177, 0.9415, 0.3895, 0.9064, 0.407, 0.9064, 0.4446, 0.9064, 0.407, 0.8864, 0.433, 0.9415, 0.3895, 0.9136, 0.37, 0.9064, 0.407, 0.9064, 0.407, 0.9136, 0.37, 0.8849, 0.3768, 0.8849, 0.3768, 0.8776, 0.4014, 0.9064, 0.407, 0.8557, 0.3593, 0.8849, 0.3768, 0.8761, 0.3453, 0.977, 0.3312, 0.9448, 0.3499, 0.9773, 0.3543, 0.9428, 0.3252, 0.913, 0.3417, 0.9448, 0.3499, 0.913, 0.3417, 0.8954, 0.3231, 0.8761, 0.3453, 0.8436, 0.3269, 0.8761, 0.3453, 0.8753, 0.3046, 0.8436, 0.3269, 0.8262, 0.3338, 0.8557, 0.3593, 0.7245, 0.4446, 0.7386, 0.4527, 0.7469, 0.4177, 0.7469, 0.4177, 0.7475, 0.3837, 0.7246, 0.407, 0.7245, 0.4446, 0.7246, 0.407, 0.7045, 0.433, 0.7475, 0.3837, 0.7724, 0.3705, 0.7629, 0.3499, 0.6943, 0.3453, 0.7227, 0.37, 0.7312, 0.3417, 0.692, 0.3845, 0.7227, 0.37, 0.6943, 0.3453, 0.6738, 0.3593, 0.692, 0.3845, 0.6943, 0.3453, 0.8021, 0.3307, 0.7629, 0.3499, 0.7955, 0.3543, 0.761, 0.3252, 0.7312, 0.3417, 0.7629, 0.3499, 0.7312, 0.3417, 0.7136, 0.3231, 0.6943, 0.3453, 0.6617, 0.3269, 0.6943, 0.3453, 0.6935, 0.3046, 0.6617, 0.3269, 0.6477, 0.3362, 0.6738, 0.3593, 0.611, 0.3039, 0.6336, 0.2877, 0.5989, 0.2706, 0.5989, 0.2706, 0.5697, 0.253, 0.5784, 0.2846, 0.5761, 0.2298, 0.5451, 0.2123, 0.5351, 0.248, 0.611, 0.3039, 0.5784, 0.2846, 0.5792, 0.3252, 0.5697, 0.253, 0.5761, 0.2298, 0.5351, 0.248, 0.5415, 0.2881, 0.5653, 0.303, 0.5784, 0.2846, 0.5117, 0.3046, 0.5415, 0.2881, 0.5108, 0.266, 0.5451, 0.2123, 0.5514, 0.1968, 0.5035, 0.2003, 0.5035, 0.2003, 0.5124, 0.2251, 0.5451, 0.2123, 0.4806, 0.2474, 0.5108, 0.266, 0.5124, 0.2251, 0.4846, 0.2885, 0.5108, 0.266, 0.4806, 0.2474, 0.5108, 0.266, 0.4846, 0.2885, 0.5117, 0.3046, 0.4846, 0.2885, 0.4799, 0.3269, 0.5117, 0.3046, 0.4366, 0.311, 0.4518, 0.2877, 0.4171, 0.2706, 0.4171, 0.2706, 0.3878, 0.253, 0.3966, 0.2846, 0.3942, 0.2298, 0.3633, 0.2123, 0.3533, 0.248, 0.4366, 0.311, 0.3966, 0.2846, 0.3974, 0.3252, 0.3878, 0.253, 0.3942, 0.2298, 0.3533, 0.248, 0.3597, 0.2881, 0.3835, 0.303, 0.3966, 0.2846, 0.3299, 0.3046, 0.3597, 0.2881, 0.329, 0.266, 0.3633, 0.2123, 0.3695, 0.1968, 0.323, 0.2027, 0.323, 0.2027, 0.3309, 0.2252, 0.3633, 0.2123, 0.2988, 0.2474, 0.329, 0.266, 0.3309, 0.2252, 0.3027, 0.2885, 0.329, 0.266, 0.2988, 0.2474, 0.329, 0.266, 0.3027, 0.2885, 0.3299, 0.3046, 0.3027, 0.2885, 0.2981, 0.3269, 0.3299, 0.3046, 0.2548, 0.3109, 0.27, 0.2877, 0.2352, 0.2706, 0.2352, 0.2706, 0.206, 0.253, 0.2148, 0.2846, 0.1859, 0.2014, 0.2125, 0.2298, 0.2305, 0.2142, 0.2125, 0.2298, 0.1859, 0.2014, 0.1715, 0.248, 0.2548, 0.3109, 0.2148, 0.2846, 0.2156, 0.3252, 0.206, 0.253, 0.2125, 0.2298, 0.1715, 0.248, 0.1779, 0.2881, 0.1955, 0.3067, 0.2148, 0.2846, 0.1481, 0.3046, 0.1779, 0.2881, 0.1471, 0.266, 0.1398, 0.2003, 0.1488, 0.2251, 0.1859, 0.2014, 0.117, 0.2474, 0.1471, 0.266, 0.1488, 0.2251, 0.1268, 0.28, 0.1471, 0.266, 0.117, 0.2474, 0.1471, 0.266, 0.1268, 0.28, 0.1481, 0.3046, 0.1069, 0.3034, 0.1163, 0.3264, 0.1481, 0.3046, 0.9743, 0.3034, 0.9877, 0.2952, 0.9625, 0.2706, 0.9625, 0.2706, 0.9369, 0.2522, 0.9421, 0.2846, 0.9136, 0.2051, 0.9398, 0.2299, 0.9436, 0.2173, 0.9398, 0.2299, 0.9136, 0.2051, 0.9117, 0.2499, 0.9743, 0.3034, 0.9421, 0.2846, 0.9428, 0.3252, 0.9369, 0.2522, 0.9117, 0.2499, 0.9421, 0.2846, 0.9421, 0.2846, 0.9117, 0.2499, 0.9051, 0.2881, 0.9051, 0.2881, 0.9289, 0.303, 0.9421, 0.2846, 0.8753, 0.3046, 0.9051, 0.2881, 0.8744, 0.266, 0.8671, 0.2003, 0.8758, 0.2251, 0.9136, 0.2051, 0.8442, 0.2474, 0.8744, 0.266, 0.8758, 0.2251, 0.8482, 0.2885, 0.8744, 0.266, 0.8442, 0.2474, 0.8744, 0.266, 0.8482, 0.2885, 0.8753, 0.3046, 0.8482, 0.2885, 0.8436, 0.3269, 0.8753, 0.3046, 0.7928, 0.3039, 0.8155, 0.2877, 0.7807, 0.2706, 0.7807, 0.2706, 0.755, 0.2522, 0.7602, 0.2846, 0.7309, 0.2053, 0.758, 0.2299, 0.7762, 0.2147, 0.758, 0.2299, 0.7309, 0.2053, 0.7299, 0.2499, 0.7928, 0.3039, 0.7602, 0.2846, 0.761, 0.3252, 0.755, 0.2522, 0.7299, 0.2499, 0.7602, 0.2846, 0.7602, 0.2846, 0.7299, 0.2499, 0.7233, 0.2881, 0.7233, 0.2881, 0.7471, 0.303, 0.7602, 0.2846, 0.6935, 0.3046, 0.7233, 0.2881, 0.6926, 0.266, 0.6853, 0.2003, 0.694, 0.2251, 0.7309, 0.2053, 0.6624, 0.2474, 0.6926, 0.266, 0.694, 0.2251, 0.6723, 0.28, 0.6926, 0.266, 0.6624, 0.2474, 0.6926, 0.266, 0.6723, 0.28, 0.6935, 0.3046, 0.6524, 0.3076, 0.6617, 0.3269, 0.6935, 0.3046, 0.4518, 0.2877, 0.4519, 0.2495, 0.4171, 0.2706, 0.4604, 0.1968, 0.4585, 0.2144, 0.5035, 0.2003, 0.4806, 0.2474, 0.4585, 0.2144, 0.4519, 0.2495, 0.4585, 0.2144, 0.4604, 0.1968, 0.4167, 0.1998, 0.4167, 0.1998, 0.4124, 0.2145, 0.4585, 0.2144, 0.4284, 0.2472, 0.4124, 0.2145, 0.3942, 0.2298, 0.4124, 0.2145, 0.4167, 0.1998, 0.3676, 0.1968, 0.27, 0.2877, 0.27, 0.2495, 0.2352, 0.2706, 0.2759, 0.1968, 0.2762, 0.2144, 0.323, 0.2027, 0.2988, 0.2474, 0.2762, 0.2144, 0.27, 0.2495, 0.2762, 0.2144, 0.2785, 0.1968, 0.233, 0.1968, 0.233, 0.1968, 0.2305, 0.2142, 0.2762, 0.2144, 0.2466, 0.2472, 0.2305, 0.2142, 0.2125, 0.2298, 0.2305, 0.2142, 0.233, 0.1968, 0.1859, 0.2014, 0.08818, 0.2872, 0.1069, 0.3034, 0.1268, 0.28, 0.08818, 0.2872, 0.08823, 0.2495, 0.06818, 0.2756, 0.09672, 0.1968, 0.09465, 0.2144, 0.1398, 0.2003, 0.117, 0.2474, 0.09465, 0.2144, 0.08823, 0.2495, 0.09465, 0.2144, 0.09672, 0.1968, 0.05114, 0.1968, 0.05114, 0.1968, 0.04871, 0.2142, 0.09465, 0.2144, 0.06478, 0.2472, 0.04871, 0.2142, 0.04545, 0.2362, 0.04871, 0.2142, 0.05114, 0.1968, 0.02273, 0.1968, 0.8155, 0.2877, 0.8155, 0.2495, 0.7807, 0.2706, 0.824, 0.1968, 0.8221, 0.2144, 0.8671, 0.2003, 0.8442, 0.2474, 0.8221, 0.2144, 0.8155, 0.2495, 0.8221, 0.2144, 0.824, 0.1968, 0.7808, 0.2003, 0.7808, 0.2003, 0.7762, 0.2147, 0.8221, 0.2144, 0.7921, 0.2472, 0.7762, 0.2147, 0.758, 0.2299, 0.7762, 0.2147, 0.7808, 0.2003, 0.7309, 0.2053, 0.6336, 0.2877, 0.6524, 0.3076, 0.6723, 0.28, 0.6336, 0.2877, 0.6337, 0.2495, 0.5989, 0.2706, 0.6441, 0.1998, 0.6401, 0.2147, 0.6853, 0.2003, 0.6624, 0.2474, 0.6401, 0.2147, 0.6337, 0.2495, 0.6401, 0.2147, 0.6441, 0.1998, 0.594, 0.1968, 0.594, 0.1968, 0.5939, 0.2142, 0.6401, 0.2147, 0.6102, 0.2472, 0.5939, 0.2142, 0.5761, 0.2298, 0.5939, 0.2142, 0.5966, 0.1968, 0.5514, 0.1968, 0.2071, 0.1968, 0.8533, 0.1968, 0.9203, 0.1975, 0.2071, 0.1968, 0.112, 0.1968, 0.8533, 0.1968, 0.738, 0.1975, 0.7336, 0.1968, 0.6942, 0.1968, 0.1488, 0.1968, 0.1905, 0.1968, 0.112, 0.1968, 0.4477, 0.1969, 0.3744, 0.1968, 0.3756, 0.1968, 0.4477, 0.1969, 0.4745, 0.1968, 0.3744, 0.1968, 0.5119, 0.1968, 0.5518, 0.1968, 0.4745, 0.1968, 0.8113, 0.1969, 0.7336, 0.1968, 0.738, 0.1975, 0.8113, 0.1969, 0.8334, 0.1968, 0.7336, 0.1968, 0.5567, 0.1968, 0.5518, 0.1968, 0.5119, 0.1968, 0.8754, 0.1968, 0.8533, 0.1968, 0.8334, 0.1968, 0.2657, 0.1968, 0.1905, 0.1968, 0.1932, 0.1968, 0.2657, 0.1968, 0.2927, 0.1968, 0.1905, 0.1968, 0.3756, 0.1968, 0.3744, 0.1968, 0.331, 0.197, 0.331, 0.197, 0.3744, 0.1968, 0.2927, 0.1968, 0.1932, 0.1968, 0.1905, 0.1968, 0.1488, 0.1968, 0.6298, 0.197, 0.5518, 0.1968, 0.5567, 0.1968, 0.6298, 0.197, 0.6545, 0.1968, 0.5518, 0.1968, 0.9203, 0.1975, 0.8533, 0.1968, 0.8754, 0.1968, 0.6942, 0.1968, 0.7336, 0.1968, 0.6545, 0.1968, 0.2785, 0.1968, 0.2657, 0.1968, 0.233, 0.1968, 0.824, 0.1968, 0.8113, 0.1969, 0.7955, 0.1968, 0.4604, 0.1968, 0.4477, 0.1969, 0.4318, 0.1968, 0.1108, 0.1968, 0.2071, 0.1968, 0.4441, 0.1968, 0.6441, 0.1998, 0.6298, 0.197, 0.594, 0.1968, 0.9924, 0.3149, 0.9743, 0.3034, 0.977, 0.3312, 0.6524, 0.3076, 0.611, 0.3039, 0.6137, 0.3318, 0.5455, 0.4724, 0.5568, 0.4527, 0.5427, 0.4446, 0.5455, 0.3622, 0.5212, 0.3768, 0.5428, 0.407, 0.5657, 0.3837, 0.6136, 0.3543, 0.5811, 0.3499, 0.5905, 0.3705, 0.5651, 0.4177, 0.5428, 0.407, 0.5427, 0.4446, 0.5227, 0.433, 0.5428, 0.407, 0.5202, 0.4049, 0.5909, 0.3937, 0.5905, 0.3705, 0.5657, 0.3837, 0.5125, 0.3453, 0.5212, 0.3768, 0.5455, 0.3622, 0.5256, 0.3268, 0.5125, 0.3453, 0.5455, 0.3622, 0.5483, 0.3283, 0.4922, 0.3801, 0.5202, 0.4049, 0.5212, 0.3768, 0.5212, 0.3768, 0.492, 0.3593, 0.4922, 0.3801, 0.5792, 0.3252, 0.5811, 0.3499, 0.6137, 0.3318, 0.5483, 0.3283, 0.5792, 0.3252, 0.5653, 0.303, 0.3977, 0.4133, 0.4088, 0.3777, 0.3839, 0.3837, 0.3833, 0.4177, 0.5117, 0.3046, 0.5125, 0.3453, 0.5256, 0.3268, 0.492, 0.3593, 0.5125, 0.3453, 0.4799, 0.3269, 0.4366, 0.311, 0.4659, 0.3362, 0.4799, 0.3269, 0.3591, 0.37, 0.3839, 0.3837, 0.3993, 0.3499, 0.3676, 0.3417, 0.4318, 0.3543, 0.3993, 0.3499, 0.4088, 0.3777, 0.3833, 0.4177, 0.3609, 0.407, 0.3617, 0.4527, 0.3409, 0.433, 0.3609, 0.407, 0.3384, 0.4049, 0.3384, 0.4049, 0.3609, 0.407, 0.3591, 0.37, 0.3283, 0.3845, 0.3609, 0.407, 0.3839, 0.3837, 0.3591, 0.37, 0.3835, 0.303, 0.35, 0.3231, 0.3676, 0.3417, 0.3974, 0.3252, 0.3283, 0.3845, 0.3102, 0.3593, 0.3068, 0.374, 0.3974, 0.3252, 0.3993, 0.3499, 0.4319, 0.3318, 0.2159, 0.4133, 0.2273, 0.3937, 0.1963, 0.3789, 0.2015, 0.4177, 0.3299, 0.3046, 0.3307, 0.3453, 0.35, 0.3231, 0.3102, 0.3593, 0.3307, 0.3453, 0.2981, 0.3269, 0.2548, 0.3109, 0.2841, 0.3362, 0.2981, 0.3269, 0.1963, 0.3789, 0.1858, 0.3417, 0.1488, 0.3453, 0.1576, 0.3768, 0.25, 0.3543, 0.2175, 0.3499, 0.2269, 0.3705, 0.2015, 0.4177, 0.1791, 0.407, 0.1791, 0.4446, 0.1591, 0.433, 0.1791, 0.407, 0.1566, 0.4049, 0.2273, 0.3937, 0.2269, 0.3705, 0.1963, 0.3789, 0.2175, 0.3499, 0.1858, 0.3417, 0.1963, 0.3789, 0.125, 0.374, 0.1364, 0.3937, 0.1576, 0.3768, 0.1284, 0.3593, 0.1364, 0.3937, 0.1566, 0.4049, 0.1576, 0.3768, 0.9542, 0.3705, 0.9448, 0.3499, 0.9136, 0.37, 0.9415, 0.3895, 0.2156, 0.3252, 0.2175, 0.3499, 0.2501, 0.3318, 0.1858, 0.3417, 0.2156, 0.3252, 0.1955, 0.3067, 0.1955, 0.3067, 0.162, 0.3268, 0.1858, 0.3417, 0.1481, 0.3046, 0.1488, 0.3453, 0.162, 0.3268, 0.1284, 0.3593, 0.1488, 0.3453, 0.1163, 0.3264, 0.1069, 0.3034, 0.1023, 0.3346, 0.1163, 0.3264, 0.9091, 0.4724, 0.9205, 0.4527, 0.9064, 0.4446, 0.9415, 0.3895, 0.9288, 0.4177, 0.9432, 0.4133, 0.9773, 0.3543, 0.9448, 0.3499, 0.9542, 0.3705, 0.9288, 0.4177, 0.9064, 0.407, 0.9064, 0.4446, 0.8864, 0.433, 0.9064, 0.407, 0.8776, 0.4014, 0.9136, 0.37, 0.913, 0.3417, 0.8761, 0.3453, 0.8849, 0.3768, 0.9448, 0.3499, 0.913, 0.3417, 0.9136, 0.37, 0.8523, 0.374, 0.8776, 0.4014, 0.8849, 0.3768, 0.8557, 0.3593, 0.9289, 0.303, 0.8954, 0.3231, 0.913, 0.3417, 0.9428, 0.3252, 0.9428, 0.3252, 0.9448, 0.3499, 0.977, 0.3312, 0.7227, 0.37, 0.7475, 0.3837, 0.7629, 0.3499, 0.7312, 0.3417, 0.8753, 0.3046, 0.8761, 0.3453, 0.8954, 0.3231, 0.8557, 0.3593, 0.8761, 0.3453, 0.8436, 0.3269, 0.7273, 0.4724, 0.7386, 0.4527, 0.7245, 0.4446, 0.7475, 0.3837, 0.7469, 0.4177, 0.7649, 0.4072, 0.7955, 0.3543, 0.7629, 0.3499, 0.7724, 0.3705, 0.7469, 0.4177, 0.7246, 0.407, 0.7245, 0.4446, 0.7045, 0.433, 0.7246, 0.407, 0.702, 0.4049, 0.7649, 0.4072, 0.7724, 0.3705, 0.7475, 0.3837, 0.702, 0.4049, 0.7246, 0.407, 0.7227, 0.37, 0.692, 0.3845, 0.7246, 0.407, 0.7475, 0.3837, 0.7227, 0.37, 0.7471, 0.303, 0.7136, 0.3231, 0.7312, 0.3417, 0.761, 0.3252, 0.692, 0.3845, 0.6738, 0.3593, 0.6705, 0.374, 0.761, 0.3252, 0.7629, 0.3499, 0.8021, 0.3307, 0.6102, 0.2472, 0.5761, 0.2298, 0.5697, 0.253, 0.5989, 0.2706, 0.6935, 0.3046, 0.6943, 0.3453, 0.7136, 0.3231, 0.6738, 0.3593, 0.6943, 0.3453, 0.6617, 0.3269, 0.6524, 0.3076, 0.6477, 0.3362, 0.6617, 0.3269, 0.6524, 0.3076, 0.6336, 0.2877, 0.611, 0.3039, 0.5761, 0.2298, 0.5939, 0.2142, 0.5514, 0.1968, 0.5451, 0.2123, 0.5351, 0.248, 0.5415, 0.2881, 0.5784, 0.2846, 0.5697, 0.253, 0.5989, 0.2706, 0.5784, 0.2846, 0.611, 0.3039, 0.5792, 0.3252, 0.5784, 0.2846, 0.5653, 0.303, 0.5108, 0.266, 0.5415, 0.2881, 0.5351, 0.248, 0.5256, 0.3268, 0.5483, 0.3283, 0.5415, 0.2881, 0.5117, 0.3046, 0.5483, 0.3283, 0.5653, 0.303, 0.5415, 0.2881, 0.4284, 0.2472, 0.3942, 0.2298, 0.3878, 0.253, 0.4171, 0.2706, 0.5451, 0.2123, 0.5124, 0.2251, 0.5351, 0.248, 0.5124, 0.2251, 0.5108, 0.266, 0.5351, 0.248, 0.4366, 0.311, 0.4799, 0.3269, 0.4846, 0.2885, 0.3942, 0.2298, 0.4124, 0.2145, 0.3676, 0.1968, 0.3633, 0.2123, 0.3533, 0.248, 0.3597, 0.2881, 0.3966, 0.2846, 0.3878, 0.253, 0.4171, 0.2706, 0.3966, 0.2846, 0.4366, 0.311, 0.3974, 0.3252, 0.3966, 0.2846, 0.3835, 0.303, 0.329, 0.266, 0.3597, 0.2881, 0.3533, 0.248, 0.2466, 0.2472, 0.2125, 0.2298, 0.206, 0.253, 0.2352, 0.2706, 0.35, 0.3231, 0.3835, 0.303, 0.3597, 0.2881, 0.3597, 0.2881, 0.3299, 0.3046, 0.35, 0.3231, 0.3633, 0.2123, 0.3309, 0.2252, 0.3533, 0.248, 0.3309, 0.2252, 0.329, 0.266, 0.3533, 0.248, 0.2548, 0.3109, 0.2981, 0.3269, 0.3027, 0.2885, 0.1715, 0.248, 0.1779, 0.2881, 0.2148, 0.2846, 0.206, 0.253, 0.2352, 0.2706, 0.2148, 0.2846, 0.2548, 0.3109, 0.2156, 0.3252, 0.2148, 0.2846, 0.1955, 0.3067, 0.1471, 0.266, 0.1779, 0.2881, 0.1715, 0.248, 0.162, 0.3268, 0.1955, 0.3067, 0.1779, 0.2881, 0.1481, 0.3046, 0.9659, 0.2559, 0.9398, 0.2299, 0.9369, 0.2522, 0.9625, 0.2706, 0.1859, 0.2014, 0.1488, 0.2251, 0.1715, 0.248, 0.1488, 0.2251, 0.1471, 0.266, 0.1715, 0.248, 0.1481, 0.3046, 0.1268, 0.28, 0.1069, 0.3034, 0.9924, 0.3149, 0.9877, 0.2952, 0.9743, 0.3034, 0.9117, 0.2499, 0.8888, 0.2462, 0.8744, 0.266, 0.9051, 0.2881, 0.9625, 0.2706, 0.9421, 0.2846, 0.9743, 0.3034, 0.9428, 0.3252, 0.9421, 0.2846, 0.9289, 0.303, 0.9117, 0.2499, 0.9369, 0.2522, 0.9398, 0.2299, 0.8888, 0.2462, 0.9117, 0.2499, 0.9136, 0.2051, 0.8758, 0.2251, 0.8954, 0.3231, 0.9289, 0.303, 0.9051, 0.2881, 0.9051, 0.2881, 0.8753, 0.3046, 0.8954, 0.3231, 0.7921, 0.2472, 0.758, 0.2299, 0.755, 0.2522, 0.7807, 0.2706, 0.8758, 0.2251, 0.8744, 0.266, 0.8888, 0.2462, 0.8262, 0.3338, 0.8436, 0.3269, 0.8482, 0.2885, 0.8262, 0.3338, 0.8155, 0.2877, 0.7928, 0.3039, 0.7299, 0.2499, 0.707, 0.2462, 0.6926, 0.266, 0.7233, 0.2881, 0.5795, 0.4133, 0.5909, 0.3937, 0.5657, 0.3837, 0.5651, 0.4177, 0.7807, 0.2706, 0.7602, 0.2846, 0.7928, 0.3039, 0.761, 0.3252, 0.7602, 0.2846, 0.7471, 0.303, 0.7299, 0.2499, 0.755, 0.2522, 0.758, 0.2299, 0.707, 0.2462, 0.7299, 0.2499, 0.7309, 0.2053, 0.694, 0.2251, 0.7136, 0.3231, 0.7471, 0.303, 0.7233, 0.2881, 0.7233, 0.2881, 0.6935, 0.3046, 0.7136, 0.3231, 0.4518, 0.2877, 0.4846, 0.2885, 0.4806, 0.2474, 0.4519, 0.2495, 0.694, 0.2251, 0.6926, 0.266, 0.707, 0.2462, 0.6935, 0.3046, 0.6723, 0.28, 0.6524, 0.3076, 0.4366, 0.311, 0.4846, 0.2885, 0.4518, 0.2877, 0.4806, 0.2474, 0.5124, 0.2251, 0.5035, 0.2003, 0.4585, 0.2144, 0.4171, 0.2706, 0.4519, 0.2495, 0.4284, 0.2472, 0.4284, 0.2472, 0.4519, 0.2495, 0.4585, 0.2144, 0.4124, 0.2145, 0.27, 0.2877, 0.3027, 0.2885, 0.2988, 0.2474, 0.27, 0.2495, 0.2548, 0.3109, 0.3027, 0.2885, 0.27, 0.2877, 0.2988, 0.2474, 0.3309, 0.2252, 0.323, 0.2027, 0.2762, 0.2144, 0.2352, 0.2706, 0.27, 0.2495, 0.2466, 0.2472, 0.2466, 0.2472, 0.27, 0.2495, 0.2762, 0.2144, 0.2305, 0.2142, 0.08818, 0.2872, 0.1268, 0.28, 0.117, 0.2474, 0.08823, 0.2495, 0.117, 0.2474, 0.1488, 0.2251, 0.1398, 0.2003, 0.09465, 0.2144, 0.06818, 0.2756, 0.08823, 0.2495, 0.06478, 0.2472, 0.06478, 0.2472, 0.08823, 0.2495, 0.09465, 0.2144, 0.04871, 0.2142, 0.8155, 0.2877, 0.8482, 0.2885, 0.8442, 0.2474, 0.8155, 0.2495, 0.8262, 0.3338, 0.8482, 0.2885, 0.8155, 0.2877, 0.8442, 0.2474, 0.8758, 0.2251, 0.8671, 0.2003, 0.8221, 0.2144, 0.7807, 0.2706, 0.8155, 0.2495, 0.7921, 0.2472, 0.7921, 0.2472, 0.8155, 0.2495, 0.8221, 0.2144, 0.7762, 0.2147, 0.6336, 0.2877, 0.6723, 0.28, 0.6624, 0.2474, 0.6337, 0.2495, 0.6624, 0.2474, 0.694, 0.2251, 0.6853, 0.2003, 0.6401, 0.2147, 0.5989, 0.2706, 0.6337, 0.2495, 0.6102, 0.2472, 0.6102, 0.2472, 0.6337, 0.2495, 0.6401, 0.2147, 0.5939, 0.2142, 0.08631, 0.1968, 0.8495, 0.1968, 0.8533, 0.1968, 0.112, 0.1968, 0.1925, 0.1968, 0.1027, 0.1968, 0.112, 0.1968, 0.1905, 0.1968, 0.6344, 0.1968, 0.4987, 0.1968, 0.5431, 0.1968, 0.7278, 0.1968, 0.4987, 0.1968, 0.6324, 0.1968, 0.822, 0.1968, 0.4987, 0.1968, 0.7246, 0.1968, 0.9125, 0.1968, 0.4987, 0.1968, 0.8082, 0.1968, 0.1027, 0.1968, 0.4987, 0.1968, 0.8495, 0.1968, 0.1925, 0.1968, 0.4987, 0.1968, 0.1027, 0.1968, 0.2823, 0.1968, 0.4987, 0.1968, 0.1925, 0.1968, 0.3894, 0.1968, 0.4987, 0.1968, 0.2823, 0.1968, 0.4637, 0.1968, 0.4987, 0.1968, 0.3894, 0.1968, 0.5431, 0.1968, 0.4987, 0.1968, 0.4637, 0.1968, 0.6361, 0.197, 0.6942, 0.1968, 0.6545, 0.1968, 0.4469, 0.1968, 0.3894, 0.1968, 0.3744, 0.1968, 0.4745, 0.1968, 0.5431, 0.1968, 0.4637, 0.1968, 0.4745, 0.1968, 0.5518, 0.1968, 0.2071, 0.1968, 0.1488, 0.1968, 0.112, 0.1968, 0.822, 0.1968, 0.7246, 0.1968, 0.7336, 0.1968, 0.8334, 0.1968, 0.8988, 0.1968, 0.8082, 0.1968, 0.8334, 0.1968, 0.8533, 0.1968, 0.4477, 0.1969, 0.5119, 0.1968, 0.4745, 0.1968, 0.2823, 0.1968, 0.1925, 0.1968, 0.1905, 0.1968, 0.2927, 0.1968, 0.3412, 0.1968, 0.2823, 0.1968, 0.2927, 0.1968, 0.3744, 0.1968, 0.8173, 0.1968, 0.8408, 0.1968, 0.8334, 0.1968, 0.6344, 0.1968, 0.5431, 0.1968, 0.5518, 0.1968, 0.6545, 0.1968, 0.7042, 0.1968, 0.6324, 0.1968, 0.6545, 0.1968, 0.7336, 0.1968, 0.2657, 0.1968, 0.331, 0.197, 0.2927, 0.1968, 0.6298, 0.197, 0.6591, 0.1968, 0.6853, 0.2003, 0.6942, 0.1968, 0.8754, 0.1968, 0.8671, 0.2003, 0.9136, 0.2051, 0.9203, 0.1975, 0.5567, 0.1968, 0.5514, 0.1968, 0.5966, 0.1968, 0.6298, 0.197, 0.1488, 0.1968, 0.1398, 0.2003, 0.1859, 0.2014, 0.1932, 0.1968, 0.2657, 0.1968, 0.2759, 0.1968, 0.323, 0.2027, 0.331, 0.197, 0.331, 0.197, 0.3409, 0.1968, 0.3695, 0.1968, 0.3756, 0.1968, 0.1932, 0.1968, 0.1859, 0.2014, 0.233, 0.1968, 0.2657, 0.1968, 0.8173, 0.1968, 0.824, 0.1968, 0.8671, 0.2003, 0.8754, 0.1968, 0.5119, 0.1968, 0.5035, 0.2003, 0.5514, 0.1968, 0.5567, 0.1968, 0.738, 0.1975, 0.7309, 0.2053, 0.7808, 0.2003, 0.8113, 0.1969, 0.4477, 0.1969, 0.4604, 0.1968, 0.5035, 0.2003, 0.5119, 0.1968, 0.3756, 0.1968, 0.3676, 0.1968, 0.4167, 0.1998, 0.4477, 0.1969, 0.2071, 0.1968, 0.09672, 0.1968, 0.1398, 0.2003, 0.1488, 0.1968, 0.6942, 0.1968, 0.6853, 0.2003, 0.7309, 0.2053, 0.738, 0.1975, 0.9203, 0.1975, 0.9318, 0.1968, 0.4441, 0.1968, 0.2071, 0.1968])
me_cylinder_003.materials.append(mat_material_003)
me_cylinder_003.materials.append(mat_material_004)
me_cylinder_003.materials.append(mat_material_005)
me_cylinder_003.use_remesh_fix_poles = True
me_cylinder_003.use_remesh_preserve_attributes = False
me_cylinder_003.use_mirror_vertex_groups = False
me_cylinder_003.update()

# ---- objects
ob_cylinder_001 = bpy.data.objects.new('Cylinder.001', me_cylinder_003)

# ---- transforms, parenting, visibility, modifiers, constraints
ob_cylinder_001.location = (0.0, 0.0, 0.0)
ob_cylinder_001.rotation_euler = (1.571, 0.0, 0.0)
ob_cylinder_001.lineart.crease_threshold = 0.0

# ---- collection membership
col_collection.objects.link(ob_cylinder_001)

# ---- scene / render settings (as saved in the file)
scene.frame_start = 1; scene.frame_end = 250; scene.frame_set(1)
scene.render.engine = 'BLENDER_EEVEE_NEXT'
scene.cycles.use_denoising = False
scene.cycles.samples = 128
scene.cycles.sampling_pattern = 'TABULATED_SOBOL'
scene.cycles.use_adaptive_sampling = False
scene.cycles.use_light_tree = False
scene.view_settings.view_transform = 'Filmic'
bpy.context.view_layer.update()

# ---- added for rendering (the .blend has no active camera and no usable light): camera, sun
cam_auto = bpy.data.cameras.new('AutoCamera')
cam_auto.lens = 50.0
cam_auto.sensor_width = 36.0
cam_auto.clip_end = 1000.0
ob_auto_camera = bpy.data.objects.new('AutoCamera', cam_auto)
scene.collection.objects.link(ob_auto_camera)
ob_auto_camera.location = (14.1919, -16.9765, 16.8242)
ob_auto_camera.rotation_euler = (1.09748, -7.21219e-08, 0.694738)
scene.camera = ob_auto_camera
light_auto_sun = bpy.data.lights.new('AutoSun', 'SUN')
light_auto_sun.energy = 3.0
light_auto_sun.angle = 0.0523599
ob_auto_sun = bpy.data.objects.new('AutoSun', light_auto_sun)
scene.collection.objects.link(ob_auto_sun)
ob_auto_sun.rotation_euler = (0.872665, 0.174533, 0.523599)
bpy.context.view_layer.update()
